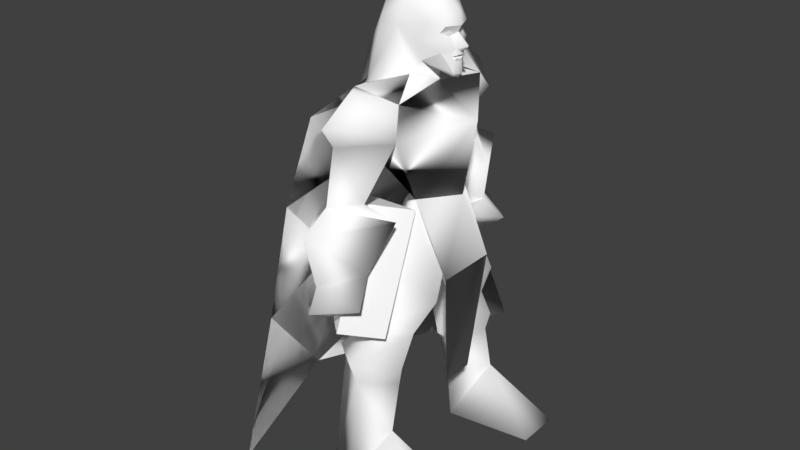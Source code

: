 # Source: mage.blend  (saved by Blender 2.78.0; exported with 4.5.12 LTS)
import bpy
from mathutils import Matrix  # noqa: F401  (used for matrix-valued properties, if any)

bpy.ops.wm.read_factory_settings(use_empty=True)
scene = bpy.context.scene
scene.name = 'Scene'

# ---- collections
col_collection_1 = bpy.data.collections.new('Collection 1'); scene.collection.children.link(col_collection_1)

# ---- materials (node trees are filled in below, after node groups)
mat_humanmage = bpy.data.materials.new('HumanMage')
mat_humanmage.alpha_threshold = 0.0
mat_humanmage.use_transparent_shadow = False
mat_humanmage.diffuse_color = (0.9961, 0.9961, 0.9961, 1.0)
mat_humanmage.specular_color = (0.4688, 0.4688, 0.4688)
mat_humanmage.roughness = 0.5
mat_humanmage.specular_intensity = 0.0

# ---- material node trees

# ---- world
world_world = bpy.data.worlds.new('World'); scene.world = world_world
world_world.color = (0.05088, 0.05088, 0.05088)
world_world.use_sun_shadow = False
world_world.sun_shadow_jitter_overblur = 0.0
world_world.cycles.sampling_method = 'MANUAL'

# ---- meshes
me_humanmage_m0 = bpy.data.meshes.new('HumanMage(m0)')
me_humanmage_m0.from_pydata([(-3.941, 9.759, 75.07), (-13.79, 9.546, 75.96), (-8.645, 3.587, 77.43), (-15.11, -10.79, 75.6), (-8.644, -4.046, 77.43), (-5.271, -11.01, 74.71), (-8.644, -4.046, 77.43), (-15.38, 10.64, 68.44), (-15.38, -11.63, 68.05), (-5.201, -11.89, 68.04), (3.296, -0.6295, 70.88), (-4.559, -7.329, 56.34), (0.6093, -0.67, 56.48), (-4.535, 5.951, 56.42), (-5.368, -0.2292, 76.17), (-5.368, -0.2292, 76.17), (-5.196, 10.84, 68.43), (-8.765, -0.6935, 56.46), (-17.84, 22.18, 56.61), (-25.93, -1.098, 54.59), (-18.72, 15.63, 70.79), (-18.9, -0.6977, 70.8), (-19.66, -17.03, 70.8), (-19.14, -24.24, 56.62), (-30.3, -1.577, 35.06), (-18.85, -29.6, 37.16), (-19.14, -24.24, 56.62), (-25.93, -1.098, 54.59), (-17.84, 22.18, 56.61), (-17.33, 26.65, 37.1), (-4.535, 5.951, 56.42), (0.6093, -0.67, 56.48), (2.138, 5.294, 42.62), (2.15, -7.027, 42.47), (-4.559, -7.329, 56.34), (-19.66, -17.03, 70.8), (-18.9, -0.6977, 70.8), (-14.77, -7.93, 76.55), (-14.44, 7.032, 76.54), (-18.72, 15.63, 70.79), (-18.85, -29.6, 37.16), (-30.3, -1.577, 35.06), (-34.68, -2.338, 7.319), (-17.33, 26.65, 37.1), (2.15, -7.027, 42.47), (0.9796, -4.657, 19.3), (2.138, 5.294, 42.62), (0.8856, 2.076, 19.36), (2.15, -7.027, 42.47), (-17.58, -38.22, 12.98), (-18.85, -29.6, 37.16), (-34.68, -2.338, 7.319), (-17.33, 26.65, 37.1), (-12.39, 34.16, 10.8), (-34.68, -2.338, 7.319), (-4.559, -7.329, 56.34), (-8.765, -0.6935, 56.46), (-12.76, -0.3148, 51.41), (-4.535, 5.951, 56.42), (-8.644, -4.046, 77.43), (-8.645, 3.587, 77.43), (-13.79, 9.546, 75.96), (-8.645, 3.587, 77.43), (-5.368, -0.2292, 76.17), (-3.941, 9.759, 75.07), (-8.644, -4.046, 77.43), (-5.271, -11.01, 74.71), (-5.368, -0.2292, 76.17), (-14.01, -8.894, 75.98), (-20.93, -5.252, 69.1), (-14.01, 8.43, 75.97), (-1.154, 0.7222, 82.59), (-1.609, 1.327, 81.36), (-2.886, 2.658, 82.07), (-1.791, 2.497, 84.0), (-2.136, 1.595, 84.84), (-2.981, 2.872, 85.43), (-1.849, 0.3575, 85.02), (-6.811, 4.31, 83.71), (-6.458, 3.249, 80.15), (-8.645, 3.587, 77.43), (-5.368, -0.2292, 76.17), (-9.963, 5.758, 86.19), (-4.978, 3.784, 87.1), (-1.941, 2.744, 86.73), (-14.01, 8.43, 75.97), (-14.01, 4.593, 86.84), (-9.17, 4.436, 90.62), (-3.586, 2.715, 89.63), (-1.403, -0.2257, 89.02), (-0.8898, -0.2256, 86.53), (-1.939, -3.196, 86.73), (-4.02, -0.2266, 91.79), (-3.583, -3.168, 89.63), (-4.976, -4.241, 87.1), (-2.979, -3.325, 85.43), (-6.809, -4.768, 83.71), (-1.788, -2.949, 84.0), (-2.883, -3.111, 82.07), (-1.153, -1.174, 82.59), (-1.608, -1.779, 81.36), (-2.135, -2.047, 84.84), (-1.849, -0.8098, 85.03), (-9.959, -6.216, 86.19), (-6.455, -3.705, 80.15), (0.4855, -0.2253, 82.83), (0.6442, -0.2252, 83.38), (-1.464, -0.226, 85.37), (-0.7608, -0.2259, 82.15), (-0.6558, -0.2259, 81.6), (-0.9793, -1.175, 81.55), (-0.9803, 0.7232, 81.55), (-9.167, -4.894, 90.62), (-9.109, -0.2286, 93.54), (-15.64, -0.2314, 91.61), (-14.0, -5.055, 86.84), (-5.49, -0.2281, 78.73), (-8.644, -4.046, 77.43), (-14.01, -8.894, 75.98), (-2.676, -9.946, 30.87), (-7.596, -13.56, 31.44), (-9.825, -19.25, 25.13), (-17.85, -13.02, 24.15), (-17.25, -12.5, 20.73), (-9.198, -6.624, 19.49), (-16.37, -17.34, 0.0377), (-9.992, -8.597, -0.1846), (-9.588, -20.75, 0.3642), (-3.988, -14.49, 11.04), (-9.738, -17.83, 21.19), (-2.947, -13.22, 24.18), (-6.88, -5.698, 30.22), (-3.816, -12.66, 20.74), (-9.182, -4.188, 21.97), (-12.14, -9.835, 30.65), (-8.029, 4.149, 21.95), (-6.046, 5.409, 30.32), (-11.33, 9.654, 30.6), (-1.889, 13.14, 24.56), (-2.622, 12.64, 21.08), (-8.558, 17.77, 21.38), (-2.455, 14.72, 11.38), (-7.742, 21.1, 0.5609), (-14.35, 17.64, -0.0252), (-7.948, 6.626, 19.52), (-16.78, 12.95, 23.93), (-6.822, 13.37, 31.63), (-8.024, 8.982, -0.1452), (-16.05, 12.48, 20.53), (-8.801, 19.13, 25.34), (-1.882, 9.758, 31.19), (-6.822, 13.37, 31.63), (1.553, 7.762, 38.55), (-1.882, 9.758, 31.19), (-6.046, 5.409, 30.32), (-5.059, 1.16, 36.8), (-12.77, 7.655, 37.0), (-12.76, -0.3148, 51.41), (-7.002, 11.52, 45.8), (-4.535, 5.951, 56.42), (0.4236, 2.83, 50.2), (-11.33, 9.654, 30.6), (-4.944, -0.1636, 46.09), (0.4236, -3.407, 50.09), (-4.559, -7.329, 56.34), (-7.216, -12.0, 45.63), (-12.76, -0.3148, 51.41), (-13.33, -7.943, 37.13), (-5.627, -1.443, 36.73), (-6.88, -5.698, 30.22), (1.048, -8.07, 38.11), (-2.676, -9.946, 30.87), (-7.596, -13.56, 31.44), (-4.944, -0.1636, 46.09), (-12.14, -9.835, 30.65), (-11.58, 15.81, 41.83), (-5.605, 21.77, 41.27), (-7.865, 17.85, 46.29), (-12.3, 24.08, 45.49), (-12.47, 25.96, 40.02), (-14.53, 16.71, 45.74), (-16.02, 19.95, 40.4), (-11.26, 20.59, 36.78), (-7.673, -17.19, 58.13), (-19.94, -14.51, 53.49), (-14.65, -17.23, 57.7), (-11.02, -28.76, 55.09), (-11.24, -22.77, 58.22), (-3.016, -14.43, 55.13), (-16.33, -17.75, 43.96), (-12.44, -24.62, 43.5), (-6.737, -17.69, 44.91), (-14.01, -8.894, 75.98), (-9.959, -6.216, 86.19), (-14.0, -5.055, 86.84), (-21.05, -0.2345, 79.02), (-15.64, -0.2314, 91.61), (-14.01, 4.593, 86.84), (-9.963, 5.758, 86.19), (-14.01, 8.43, 75.97), (-5.196, 10.84, 68.43), (-8.962, 16.51, 58.38), (-11.98, 19.67, 67.7), (-12.63, 21.71, 58.68), (-15.38, 10.64, 68.44), (-14.94, 16.02, 57.74), (-14.01, 8.43, 75.97), (-21.1, 5.476, 68.15), (-21.05, -0.2345, 79.02), (-22.83, 0.2004, 65.23), (-20.93, -5.252, 69.1), (-14.01, -8.894, 75.98), (-1.609, 1.327, 81.36), (-3.184, -0.227, 81.04), (-1.057, 0.6643, 81.15), (-0.6162, -0.2259, 81.18), (-1.056, -1.116, 81.15), (-1.608, -1.779, 81.36), (0.4236, -3.407, 50.09), (-4.944, -0.1636, 46.09), (0.4236, 2.83, 50.2), (0.6093, -0.6701, 56.48), (-4.535, 5.951, 56.42), (-4.559, -7.329, 56.34), (-3.988, -14.49, 11.04), (7.918, -19.05, -0.0715), (7.858, -10.09, 0.1905), (-9.588, -20.75, 0.3642), (-9.992, -8.597, -0.1846), (-21.1, 5.476, 68.15), (-14.01, 8.43, 75.97), (-20.93, -5.252, 69.1), (-22.83, 0.2004, 65.23), (-21.1, 5.476, 68.15), (-20.93, -5.252, 69.1), (-1.849, -0.8098, 85.03), (-1.979, -1.992, 85.85), (-2.135, -2.047, 84.84), (-2.979, -3.325, 85.43), (-1.981, 1.54, 85.85), (-1.849, 0.3575, 85.02), (-2.136, 1.595, 84.84), (-2.981, 2.872, 85.43), (-6.458, 3.249, 80.15), (-2.886, 2.658, 82.07), (-1.273, 1.045, 78.48), (-1.69, 0.8509, 77.75), (-5.49, -0.2281, 78.73), (-1.317, -0.2264, 77.53), (-1.689, -1.304, 77.75), (-0.5398, -0.2261, 78.35), (-1.272, -1.498, 78.48), (-1.364, -1.286, 80.51), (-1.365, 0.8332, 80.51), (-0.8401, -0.226, 80.53), (-6.455, -3.705, 80.15), (-2.883, -3.111, 82.07), (-1.365, 0.8332, 80.51), (-1.609, 1.327, 81.36), (-1.057, 0.6643, 81.15), (-0.8401, -0.226, 80.53), (-0.6162, -0.2259, 81.18), (-1.056, -1.116, 81.15), (-1.608, -1.779, 81.36), (-1.364, -1.286, 80.51), (-0.8401, -0.226, 80.53), (-1.365, 0.8332, 80.51), (-1.057, 0.6643, 81.15), (-1.364, -1.286, 80.51), (-1.056, -1.116, 81.15), (-1.273, 1.045, 78.48), (-2.886, 2.658, 82.07), (-1.609, 1.327, 81.36), (-1.365, 0.8332, 80.51), (-2.883, -3.111, 82.07), (-1.272, -1.498, 78.48), (-1.608, -1.779, 81.36), (-1.364, -1.286, 80.51), (-8.645, 3.587, 77.43), (-14.01, -8.894, 75.98), (-14.01, 8.43, 75.97), (-8.645, 3.587, 77.43), (-8.644, -4.046, 77.43), (-14.01, -8.894, 75.98), (-1.609, 1.327, 81.36), (-1.154, 0.7222, 82.59), (-0.9803, 0.7232, 81.55), (-1.153, -1.174, 82.59), (-1.608, -1.779, 81.36), (-0.9793, -1.175, 81.55), (-16.33, -17.75, 43.96), (-13.5, -16.41, 40.41), (-17.83, -21.32, 39.43), (-12.59, -21.15, 36.01), (-12.58, -26.61, 38.87), (-5.524, -21.25, 39.53), (-12.44, -24.62, 43.5), (-6.737, -17.69, 44.91), (-11.24, -22.77, 58.22), (-3.016, -14.43, 55.13), (-7.673, -17.19, 58.13), (-5.747, -16.21, 71.21), (-5.201, -11.89, 68.04), (-5.271, -11.01, 74.71), (-11.0, -16.22, 77.38), (-15.11, -10.79, 75.6), (-16.16, -16.28, 71.03), (-15.38, -11.63, 68.05), (-11.03, -20.93, 68.87), (-11.24, -22.77, 58.22), (-7.673, -17.19, 58.13), (-10.73, -23.73, 72.84), (-14.65, -17.23, 57.7), (-25.93, -1.098, 54.59), (-19.14, -24.24, 56.62), (-18.85, -29.6, 37.16), (-30.3, -1.577, 35.06), (-12.3, 24.08, 45.49), (-14.53, 16.71, 45.74), (-17.62, 13.16, 54.4), (-4.611, 14.39, 54.89), (-8.962, 16.51, 58.38), (-12.63, 21.71, 58.68), (-7.865, 17.85, 46.29), (-12.94, 27.85, 55.39), (-14.94, 16.02, 57.74), (-3.941, 9.759, 75.07), (-5.196, 10.84, 68.43), (-6.11, 15.67, 70.37), (-11.67, 14.55, 77.29), (-13.79, 9.546, 75.96), (-16.79, 14.12, 69.78), (-15.38, 10.64, 68.44), (-11.98, 19.67, 67.7), (-13.31, 22.51, 72.87), (-8.962, 16.51, 58.38), (-8.024, 8.982, -0.1452), (9.68, 10.71, 0.5203), (-2.455, 14.72, 11.38), (9.633, 19.63, 0.4328), (-7.742, 21.1, 0.5609), (-10.45, -22.01, 33.56), (-9.795, -14.48, 56.53), (-16.35, -8.283, 54.52), (-17.01, -15.81, 31.54), (-10.45, -22.01, 33.56), (-4.258, -16.01, 32.04), (-3.6, -8.479, 55.02), (-9.795, -14.48, 56.53), (-10.45, -22.01, 33.56), (-17.01, -15.81, 31.54), (-4.258, -16.01, 32.04), (-17.01, -15.81, 31.54), (-16.35, -8.283, 54.52), (-3.6, -8.479, 55.02), (-4.258, -16.01, 32.04), (-9.795, -14.48, 56.53), (-3.6, -8.479, 55.02), (-16.35, -8.283, 54.52), (-19.14, -24.24, 56.62), (-19.66, -17.03, 70.8), (-18.9, -0.6977, 70.8), (-25.93, -1.098, 54.59), (-18.72, 15.63, 70.79), (-17.84, 22.18, 56.61), (-1.941, 2.744, 86.73), (-0.8898, -0.2256, 86.53), (-1.981, 1.54, 85.85), (-2.981, 2.872, 85.43), (-1.464, -0.226, 85.37), (-1.849, 0.3575, 85.02), (-3.184, -0.227, 81.04), (-0.6558, -0.2259, 81.6), (-0.9793, -1.175, 81.55), (-0.9803, 0.7232, 81.55), (-1.609, 1.327, 81.36), (-1.608, -1.779, 81.36), (-1.464, -0.226, 85.37), (-0.8898, -0.2256, 86.53), (-1.979, -1.992, 85.85), (-1.939, -3.196, 86.73), (-2.979, -3.325, 85.43), (-1.849, -0.8098, 85.03), (-17.84, 22.18, 56.61), (-17.33, 26.65, 37.1), (-19.66, -17.03, 70.8), (-18.9, -0.6977, 70.8), (-14.77, -7.93, 76.55), (-14.44, 7.032, 76.54), (-18.72, 15.63, 70.79), (-18.85, -29.6, 37.16), (-30.3, -1.577, 35.06), (-34.68, -2.338, 7.319), (-17.33, 26.65, 37.1), (-17.58, -38.22, 12.98), (-18.85, -29.6, 37.16), (-34.68, -2.338, 7.319), (-17.33, 26.65, 37.1), (-12.39, 34.16, 10.8), (-34.68, -2.338, 7.319)], [], [(0, 1, 2), (3, 4, 1), (5, 6, 3), (1, 7, 3), (3, 7, 8), (5, 8, 3), (5, 9, 8), (9, 10, 5), (9, 11, 10), (10, 11, 12), (13, 10, 12), (10, 14, 5), (10, 0, 15), (10, 16, 0), (13, 16, 10), (7, 16, 13), (7, 13, 17), (7, 17, 8), (8, 17, 11), (9, 8, 11), (18, 20, 19), (20, 21, 19), (19, 22, 21), (23, 22, 19), (24, 25, 26), (24, 26, 27), (24, 28, 27), (29, 24, 28), (30, 31, 32), (33, 31, 34), (32, 31, 33), (36, 35, 37), (36, 39, 38), (36, 37, 38), (42, 43, 41), (40, 42, 41), (44, 45, 46), (46, 47, 45), (45, 48, 46), (49, 50, 51), (53, 52, 54), (55, 56, 57), (57, 56, 58), (59, 60, 61), (62, 63, 64), (65, 66, 67), (68, 69, 70), (71, 72, 73), (73, 74, 71), (71, 74, 75), (75, 74, 76), (77, 71, 75), (74, 78, 76), (74, 73, 78), (79, 78, 73), (80, 79, 81), (80, 82, 79), (79, 82, 78), (78, 82, 83), (78, 83, 76), (83, 84, 76), (82, 80, 85), (82, 86, 87), (83, 82, 87), (83, 87, 88), (83, 88, 84), (89, 84, 88), (90, 84, 89), (90, 89, 91), (88, 87, 92), (92, 89, 88), (92, 93, 89), (89, 93, 91), (94, 91, 93), (94, 95, 91), (96, 95, 94), (97, 95, 96), (97, 96, 98), (98, 99, 97), (99, 98, 100), (101, 95, 97), (99, 101, 97), (102, 101, 99), (96, 94, 103), (104, 96, 103), (104, 98, 96), (99, 105, 106), (99, 106, 102), (102, 106, 107), (77, 107, 106), (71, 77, 106), (71, 106, 105), (71, 105, 108), (99, 108, 105), (109, 108, 99), (109, 99, 110), (109, 71, 108), (109, 111, 71), (94, 93, 112), (93, 92, 112), (113, 112, 92), (113, 92, 87), (113, 87, 114), (114, 87, 86), (114, 115, 112), (113, 114, 112), (94, 112, 103), (103, 112, 115), (81, 79, 116), (81, 116, 104), (117, 81, 104), (117, 104, 103), (103, 118, 117), (119, 120, 121), (121, 120, 122), (121, 122, 123), (123, 122, 124), (125, 123, 124), (125, 124, 126), (125, 126, 127), (126, 124, 128), (127, 129, 125), (129, 123, 125), (129, 121, 123), (130, 121, 129), (130, 119, 121), (131, 119, 130), (128, 129, 127), (128, 132, 129), (132, 130, 129), (133, 130, 132), (133, 131, 130), (134, 131, 133), (124, 132, 128), (124, 133, 132), (122, 133, 124), (122, 134, 133), (120, 134, 122), (135, 136, 137), (138, 136, 135), (139, 138, 135), (140, 138, 139), (140, 139, 141), (142, 140, 141), (143, 140, 142), (141, 139, 144), (139, 135, 144), (144, 135, 145), (135, 137, 145), (145, 137, 146), (141, 144, 147), (142, 147, 143), (147, 144, 143), (144, 148, 143), (144, 145, 148), (148, 145, 149), (145, 146, 149), (149, 146, 150), (143, 148, 140), (148, 149, 140), (140, 149, 138), (149, 150, 138), (138, 150, 136), (151, 152, 153), (153, 152, 154), (152, 155, 154), (154, 155, 156), (155, 157, 156), (156, 157, 158), (157, 159, 158), (158, 159, 160), (161, 158, 151), (151, 158, 152), (158, 160, 152), (152, 160, 155), (160, 162, 155), (155, 162, 157), (154, 156, 161), (161, 156, 158), (163, 164, 165), (164, 166, 165), (165, 166, 167), (167, 166, 168), (167, 168, 169), (169, 168, 170), (169, 170, 171), (171, 170, 172), (166, 173, 168), (173, 163, 168), (168, 163, 170), (170, 163, 165), (170, 165, 172), (172, 165, 174), (165, 167, 174), (174, 167, 169), (175, 176, 177), (177, 176, 178), (176, 179, 178), (178, 179, 180), (179, 181, 180), (179, 176, 182), (176, 175, 182), (175, 181, 182), (181, 175, 177), (180, 181, 177), (181, 179, 182), (183, 184, 185), (185, 184, 186), (185, 186, 187), (187, 186, 188), (183, 188, 184), (188, 189, 184), (184, 189, 190), (184, 190, 186), (186, 190, 191), (186, 191, 188), (188, 191, 189), (192, 193, 194), (195, 192, 194), (195, 194, 196), (197, 195, 196), (198, 199, 197), (199, 195, 197), (200, 201, 202), (201, 203, 202), (202, 203, 204), (203, 205, 204), (205, 201, 204), (206, 207, 208), (207, 209, 208), (209, 210, 208), (210, 211, 208), (212, 213, 214), (214, 213, 215), (213, 216, 215), (213, 217, 216), (218, 219, 220), (218, 220, 221), (221, 220, 222), (223, 218, 221), (224, 225, 226), (225, 227, 226), (226, 227, 228), (224, 227, 225), (224, 226, 228), (229, 230, 231), (232, 233, 234), (235, 236, 237), (238, 237, 236), (239, 240, 241), (241, 242, 239), (243, 244, 245), (245, 246, 243), (247, 243, 246), (247, 246, 248), (249, 247, 248), (248, 250, 249), (251, 249, 250), (251, 250, 252), (250, 248, 246), (246, 245, 250), (250, 245, 253), (250, 253, 254), (252, 250, 254), (255, 247, 249), (249, 251, 255), (256, 255, 251), (257, 258, 259), (260, 259, 261), (262, 260, 261), (263, 264, 262), (265, 266, 267), (268, 265, 269), (270, 271, 272), (270, 272, 273), (274, 275, 276), (276, 275, 277), (278, 279, 280), (281, 282, 283), (284, 285, 286), (287, 288, 289), (290, 291, 292), (293, 292, 291), (293, 294, 292), (293, 295, 294), (296, 294, 295), (296, 295, 297), (293, 291, 295), (297, 295, 291), (297, 291, 290), (290, 292, 294), (290, 294, 296), (298, 299, 300), (301, 302, 303), (304, 301, 303), (304, 303, 305), (305, 306, 304), (305, 307, 306), (306, 307, 308), (307, 309, 308), (308, 309, 310), (304, 306, 311), (311, 301, 304), (301, 311, 308), (301, 308, 302), (308, 310, 302), (310, 312, 302), (306, 308, 311), (302, 312, 307), (307, 312, 309), (386, 387, 385), (384, 383, 316), (317, 318, 319), (319, 318, 320), (319, 320, 321), (321, 320, 322), (318, 323, 320), (320, 323, 324), (320, 324, 322), (322, 324, 325), (323, 317, 324), (324, 317, 319), (324, 319, 325), (325, 319, 321), (326, 327, 328), (326, 328, 329), (330, 326, 329), (329, 331, 330), (331, 332, 330), (333, 332, 331), (334, 331, 329), (329, 328, 334), (334, 328, 333), (328, 327, 333), (334, 333, 331), (332, 335, 327), (336, 337, 338), (337, 339, 338), (339, 340, 338), (337, 340, 339), (336, 340, 337), (341, 342, 343), (343, 344, 341), (345, 346, 347), (347, 348, 345), (349, 350, 351), (352, 353, 354), (354, 355, 352), (356, 357, 358), (359, 362, 360), (316, 313, 314), (316, 313, 383), (364, 362, 363), (316, 314, 315), (363, 362, 361), (362, 361, 360), (365, 366, 367), (365, 367, 368), (367, 369, 370), (366, 369, 367), (371, 372, 373), (372, 371, 374), (374, 371, 375), (371, 373, 376), (377, 378, 379), (378, 380, 379), (379, 380, 381), (377, 379, 382), (386, 388, 389), (392, 391, 393), (390, 391, 392), (394, 396, 395), (398, 399, 397)])
me_humanmage_m0.polygons.foreach_set('use_smooth', [True] * 373)
_uv = me_humanmage_m0.uv_layers.new(name='UVMap')
_uv.uv.foreach_set('vector', [0.763, 0.8689, 0.7598, 0.878, 0.6247, 0.8401, 0.5068, 0.8784, 0.6247, 0.8401, 0.7598, 0.878, 0.504, 0.8692, 0.6247, 0.8401, 0.5068, 0.8784, 0.7598, 0.878, 0.7332, 0.7499, 0.5068, 0.8784, 0.5068, 0.8784, 0.7332, 0.7499, 0.5321, 0.7422, 0.504, 0.8692, 0.5321, 0.7422, 0.5068, 0.8784, 0.504, 0.8692, 0.5289, 0.7422, 0.5321, 0.7422, 0.5289, 0.7422, 0.6303, 0.7847, 0.504, 0.8692, 0.5289, 0.7422, 0.5516, 0.6154, 0.6303, 0.7847, 0.6303, 0.7847, 0.5516, 0.6154, 0.6315, 0.6265, 0.7232, 0.6198, 0.6303, 0.7847, 0.6315, 0.6265, 0.6303, 0.7847, 0.6247, 0.8401, 0.504, 0.8692, 0.6303, 0.7847, 0.763, 0.8689, 0.6247, 0.8401, 0.6303, 0.7847, 0.7364, 0.75, 0.763, 0.8689, 0.7232, 0.6198, 0.7364, 0.75, 0.6303, 0.7847, 0.7332, 0.7499, 0.7364, 0.75, 0.7232, 0.6198, 0.7332, 0.7499, 0.7232, 0.6198, 0.6315, 0.6265, 0.7332, 0.7499, 0.6315, 0.6265, 0.5321, 0.7422, 0.5321, 0.7422, 0.6315, 0.6265, 0.5516, 0.6154, 0.5289, 0.7422, 0.5321, 0.7422, 0.5516, 0.6154, 0.6818, 0.342, 0.6808, 0.4426, 0.8343, 0.342, 0.6808, 0.4426, 0.8343, 0.4426, 0.8343, 0.342, 0.8343, 0.342, 0.9977, 0.4426, 0.8343, 0.4426, 0.9975, 0.342, 0.9977, 0.4426, 0.8343, 0.342, 0.8408, 0.1851, 0.6845, 0.19, 0.6833, 0.3429, 0.8408, 0.1851, 0.6833, 0.3429, 0.8408, 0.3381, 0.8408, 0.1851, 0.9943, 0.3405, 0.8408, 0.3381, 0.9932, 0.1876, 0.8408, 0.1851, 0.9943, 0.3405, 0.9001, 0.45, 0.8352, 0.45, 0.898, 0.2812, 0.7708, 0.2821, 0.8352, 0.45, 0.7715, 0.4529, 0.898, 0.2812, 0.8352, 0.45, 0.7708, 0.2821, 0.8388, 0.4421, 0.9984, 0.4397, 0.9958, 0.5237, 0.8388, 0.4421, 0.6812, 0.4445, 0.6798, 0.5237, 0.8388, 0.4421, 0.9958, 0.5237, 0.6798, 0.5237, 0.8388, 0.003046, 0.9948, 0.1839, 0.8388, 0.1826, 0.686, 0.1826, 0.8388, 0.003046, 0.8388, 0.1826, 0.7705, 0.2841, 0.7906, 0.2041, 0.8999, 0.2841, 0.8999, 0.2841, 0.8815, 0.2041, 0.7906, 0.2041, 0.7906, 0.2041, 0.7686, 0.2841, 0.8999, 0.2841, 0.6797, 0.00367, 0.681, 0.1777, 0.8478, 0.005539, 0.9972, 0.004404, 0.9963, 0.2164, 0.8282, -0.00408, 0.5518, 0.6154, 0.6315, 0.6265, 0.6349, 0.554, 0.6349, 0.554, 0.6315, 0.6265, 0.7232, 0.6186, 0.6247, 0.8401, 0.6247, 0.8401, 0.7598, 0.878, 0.6247, 0.8401, 0.6247, 0.8401, 0.763, 0.8689, 0.6247, 0.8401, 0.504, 0.8692, 0.6247, 0.8401, 0.07329, 0.1514, 0.03255, 0.115, 0.07329, 0.1514, 0.3404, 0.5314, 0.3151, 0.4799, 0.2727, 0.5287, 0.2727, 0.5287, 0.2819, 0.605, 0.3404, 0.5314, 0.3404, 0.5314, 0.2819, 0.605, 0.3003, 0.6487, 0.3003, 0.6487, 0.2819, 0.605, 0.2546, 0.6815, 0.352, 0.6441, 0.3404, 0.5314, 0.3003, 0.6487, 0.2819, 0.605, 0.1427, 0.5968, 0.2546, 0.6815, 0.2819, 0.605, 0.2727, 0.5287, 0.1427, 0.5968, 0.1464, 0.3841, 0.1427, 0.5968, 0.2727, 0.5287, 0.1199, 0.2444, 0.1464, 0.3841, 0.3385, 0.2133, 0.1199, 0.2444, 0.09621, 0.6239, 0.1464, 0.3841, 0.1464, 0.3841, 0.09621, 0.6239, 0.1427, 0.5968, 0.1427, 0.5968, 0.09621, 0.6239, 0.1946, 0.7415, 0.1427, 0.5968, 0.1946, 0.7415, 0.2546, 0.6815, 0.1946, 0.7415, 0.2615, 0.7354, 0.2546, 0.6815, 0.09621, 0.6239, 0.1199, 0.2444, 0.07329, 0.1514, 0.09621, 0.6239, 0.06991, 0.7478, 0.09587, 0.8874, 0.1946, 0.7415, 0.09621, 0.6239, 0.09587, 0.8874, 0.1946, 0.7415, 0.09587, 0.8874, 0.269, 0.869, 0.1946, 0.7415, 0.269, 0.869, 0.2615, 0.7354, 0.378, 0.8536, 0.2615, 0.7354, 0.269, 0.869, 0.378, 0.7386, 0.2615, 0.7354, 0.378, 0.8536, 0.378, 0.7386, 0.378, 0.8536, 0.2615, 0.7354, 0.269, 0.869, 0.09587, 0.8874, 0.378, 0.9372, 0.378, 0.9372, 0.378, 0.8536, 0.269, 0.869, 0.378, 0.9372, 0.269, 0.869, 0.378, 0.8536, 0.378, 0.8536, 0.269, 0.869, 0.2615, 0.7354, 0.1946, 0.7415, 0.2615, 0.7354, 0.269, 0.869, 0.1946, 0.7415, 0.2546, 0.6815, 0.2615, 0.7354, 0.1427, 0.5968, 0.2546, 0.6815, 0.1946, 0.7415, 0.2819, 0.605, 0.2546, 0.6815, 0.1427, 0.5968, 0.2819, 0.605, 0.1427, 0.5968, 0.2727, 0.5287, 0.2727, 0.5287, 0.3404, 0.5314, 0.2819, 0.605, 0.3404, 0.5314, 0.2727, 0.5287, 0.3151, 0.4799, 0.3003, 0.6487, 0.2546, 0.6815, 0.2819, 0.605, 0.3404, 0.5314, 0.3003, 0.6487, 0.2819, 0.605, 0.352, 0.6441, 0.3003, 0.6487, 0.3404, 0.5314, 0.1427, 0.5968, 0.1946, 0.7415, 0.09621, 0.6239, 0.1464, 0.3841, 0.1427, 0.5968, 0.09621, 0.6239, 0.1464, 0.3841, 0.2727, 0.5287, 0.1427, 0.5968, 0.3404, 0.5314, 0.378, 0.5509, 0.3795, 0.5809, 0.3404, 0.5314, 0.3795, 0.5809, 0.352, 0.6441, 0.352, 0.6441, 0.3795, 0.5809, 0.3795, 0.6643, 0.352, 0.6441, 0.3795, 0.6643, 0.3795, 0.5809, 0.3404, 0.5314, 0.352, 0.6441, 0.3795, 0.5809, 0.3404, 0.5314, 0.3795, 0.5809, 0.378, 0.5509, 0.3404, 0.5314, 0.378, 0.5509, 0.378, 0.5211, 0.3404, 0.5314, 0.378, 0.5211, 0.378, 0.5509, 0.378, 0.4924, 0.378, 0.5211, 0.3404, 0.5314, 0.378, 0.4924, 0.3404, 0.5314, 0.356, 0.4976, 0.378, 0.4924, 0.3404, 0.5314, 0.378, 0.5211, 0.378, 0.4924, 0.356, 0.4976, 0.3404, 0.5314, 0.1946, 0.7415, 0.269, 0.869, 0.09587, 0.8874, 0.269, 0.869, 0.378, 0.9372, 0.09587, 0.8874, 0.2477, 0.987, 0.09587, 0.8874, 0.378, 0.9372, 0.2477, 0.987, 0.378, 0.9372, 0.09587, 0.8874, 0.2477, 0.987, 0.09587, 0.8874, 0.00703, 0.9868, 0.00703, 0.9868, 0.09587, 0.8874, 0.06991, 0.7478, 0.00703, 0.9868, 0.06991, 0.7478, 0.09587, 0.8874, 0.2477, 0.987, 0.00703, 0.9868, 0.09587, 0.8874, 0.1946, 0.7415, 0.09587, 0.8874, 0.09621, 0.6239, 0.09621, 0.6239, 0.09587, 0.8874, 0.06991, 0.7478, 0.3385, 0.2133, 0.1464, 0.3841, 0.378, 0.2596, 0.3385, 0.2133, 0.378, 0.2596, 0.1464, 0.3841, 0.1199, 0.2444, 0.3385, 0.2133, 0.1464, 0.3841, 0.1199, 0.2444, 0.1464, 0.3841, 0.09621, 0.6239, 0.09621, 0.6239, 0.07329, 0.1514, 0.1199, 0.2444, 0.5306, 0.3582, 0.4737, 0.3616, 0.4462, 0.3318, 0.4462, 0.3318, 0.4737, 0.3616, 0.5111, 0.2889, 0.4462, 0.3318, 0.5111, 0.2889, 0.5029, 0.2415, 0.5029, 0.2415, 0.5111, 0.2889, 0.5531, 0.2216, 0.4586, 0.004215, 0.5029, 0.2415, 0.5531, 0.2216, 0.4586, 0.004215, 0.5531, 0.2216, 0.5118, 0.005654, 0.4586, 0.004215, 0.5118, 0.005654, 0.4176, 0.007654, 0.5118, 0.005654, 0.5531, 0.2216, 0.4865, 0.1381, 0.4176, 0.007654, 0.4446, 0.2658, 0.4586, 0.004215, 0.4446, 0.2658, 0.5029, 0.2415, 0.4586, 0.004215, 0.4446, 0.2658, 0.4462, 0.3318, 0.5029, 0.2415, 0.5086, 0.2893, 0.4462, 0.3318, 0.4446, 0.2658, 0.5086, 0.2893, 0.5306, 0.3582, 0.4462, 0.3318, 0.5952, 0.3199, 0.5306, 0.3582, 0.5086, 0.2893, 0.4865, 0.1381, 0.4446, 0.2658, 0.4176, 0.007654, 0.4865, 0.1381, 0.5009, 0.2416, 0.4446, 0.2658, 0.5009, 0.2416, 0.5086, 0.2893, 0.4446, 0.2658, 0.5924, 0.2665, 0.5086, 0.2893, 0.5009, 0.2416, 0.5924, 0.2665, 0.5952, 0.3199, 0.5086, 0.2893, 0.5319, 0.356, 0.5952, 0.3199, 0.5924, 0.2665, 0.5531, 0.2216, 0.5009, 0.2416, 0.4865, 0.1381, 0.5531, 0.2216, 0.5924, 0.2665, 0.5009, 0.2416, 0.5111, 0.2889, 0.5924, 0.2665, 0.5531, 0.2216, 0.5111, 0.2889, 0.5319, 0.356, 0.5924, 0.2665, 0.4737, 0.3616, 0.5319, 0.356, 0.5111, 0.2889, 0.5915, 0.2663, 0.5931, 0.3186, 0.532, 0.3532, 0.5091, 0.2944, 0.5931, 0.3186, 0.5915, 0.2663, 0.5025, 0.2463, 0.5091, 0.2944, 0.5915, 0.2663, 0.4459, 0.2703, 0.5091, 0.2944, 0.5025, 0.2463, 0.4459, 0.2703, 0.5025, 0.2463, 0.485, 0.1368, 0.4199, 0.008053, 0.4459, 0.2703, 0.485, 0.1368, 0.4634, 0.001518, 0.4459, 0.2703, 0.4199, 0.008053, 0.485, 0.1368, 0.5025, 0.2463, 0.5535, 0.2206, 0.5025, 0.2463, 0.5915, 0.2663, 0.5535, 0.2206, 0.5535, 0.2206, 0.5915, 0.2663, 0.5116, 0.2879, 0.5915, 0.2663, 0.532, 0.3532, 0.5116, 0.2879, 0.5116, 0.2879, 0.532, 0.3532, 0.4729, 0.3626, 0.485, 0.1368, 0.5535, 0.2206, 0.51, 0.005984, 0.4199, 0.008053, 0.51, 0.005984, 0.4634, 0.001518, 0.51, 0.005984, 0.5535, 0.2206, 0.4634, 0.001518, 0.5535, 0.2206, 0.5044, 0.2407, 0.4634, 0.001518, 0.5535, 0.2206, 0.5116, 0.2879, 0.5044, 0.2407, 0.5044, 0.2407, 0.5116, 0.2879, 0.4466, 0.3304, 0.5116, 0.2879, 0.4729, 0.3626, 0.4466, 0.3304, 0.4466, 0.3304, 0.4729, 0.3626, 0.5307, 0.3593, 0.4634, 0.001518, 0.5044, 0.2407, 0.4459, 0.2703, 0.5044, 0.2407, 0.4466, 0.3304, 0.4459, 0.2703, 0.4459, 0.2703, 0.4466, 0.3304, 0.5091, 0.2944, 0.4466, 0.3304, 0.5307, 0.3593, 0.5091, 0.2944, 0.5091, 0.2944, 0.5307, 0.3593, 0.5931, 0.3186, 0.4729, 0.3626, 0.5498, 0.4447, 0.5307, 0.3593, 0.5307, 0.3593, 0.5498, 0.4447, 0.5931, 0.3186, 0.5498, 0.4447, 0.62, 0.4179, 0.5931, 0.3186, 0.5931, 0.3186, 0.62, 0.4179, 0.5512, 0.4288, 0.62, 0.4179, 0.5927, 0.5322, 0.5512, 0.4288, 0.5512, 0.4288, 0.5927, 0.5322, 0.5134, 0.4721, 0.5927, 0.5322, 0.5537, 0.6126, 0.5134, 0.4721, 0.5134, 0.4721, 0.5537, 0.6126, 0.5925, 0.5331, 0.532, 0.3532, 0.5134, 0.4721, 0.4729, 0.3626, 0.4729, 0.3626, 0.5134, 0.4721, 0.5498, 0.4447, 0.5134, 0.4721, 0.5925, 0.5331, 0.5498, 0.4447, 0.5498, 0.4447, 0.5925, 0.5331, 0.62, 0.4179, 0.5925, 0.5331, 0.6299, 0.5016, 0.62, 0.4179, 0.62, 0.4179, 0.6299, 0.5016, 0.5927, 0.5322, 0.5931, 0.3186, 0.5512, 0.4288, 0.532, 0.3532, 0.532, 0.3532, 0.5512, 0.4288, 0.5134, 0.4721, 0.5934, 0.5392, 0.5518, 0.6154, 0.5109, 0.4725, 0.5518, 0.6154, 0.634, 0.554, 0.5109, 0.4725, 0.5109, 0.4725, 0.634, 0.554, 0.5531, 0.436, 0.5531, 0.436, 0.634, 0.554, 0.6216, 0.4185, 0.5531, 0.436, 0.6216, 0.4185, 0.5952, 0.3199, 0.5952, 0.3199, 0.6216, 0.4185, 0.5515, 0.4461, 0.5952, 0.3199, 0.5515, 0.4461, 0.5306, 0.3582, 0.5306, 0.3582, 0.5515, 0.4461, 0.4737, 0.3616, 0.634, 0.554, 0.6315, 0.4992, 0.6216, 0.4185, 0.6315, 0.4992, 0.5934, 0.5392, 0.6216, 0.4185, 0.6216, 0.4185, 0.5934, 0.5392, 0.5515, 0.4461, 0.5515, 0.4461, 0.5934, 0.5392, 0.5109, 0.4725, 0.5515, 0.4461, 0.5109, 0.4725, 0.4737, 0.3616, 0.4737, 0.3616, 0.5109, 0.4725, 0.5319, 0.356, 0.5109, 0.4725, 0.5531, 0.436, 0.5319, 0.356, 0.5319, 0.356, 0.5531, 0.436, 0.5952, 0.3199, 0.5119, 0.5279, 0.4474, 0.5026, 0.4897, 0.5689, 0.4897, 0.5689, 0.4474, 0.5026, 0.4095, 0.5499, 0.4474, 0.5026, 0.4096, 0.4947, 0.4095, 0.5499, 0.4095, 0.5499, 0.4096, 0.4947, 0.504, 0.5633, 0.4096, 0.4947, 0.4703, 0.4937, 0.504, 0.5633, 0.4096, 0.4947, 0.4474, 0.5026, 0.4623, 0.4565, 0.4474, 0.5026, 0.5119, 0.5279, 0.4623, 0.4565, 0.5119, 0.5279, 0.4703, 0.4937, 0.4623, 0.4565, 0.4703, 0.4937, 0.5119, 0.5279, 0.4897, 0.5689, 0.504, 0.5633, 0.4703, 0.4937, 0.4897, 0.5689, 0.4703, 0.4937, 0.4096, 0.4947, 0.4623, 0.4565, 0.4954, 0.6827, 0.5185, 0.6325, 0.4949, 0.6782, 0.4949, 0.6782, 0.5185, 0.6325, 0.3972, 0.6392, 0.4949, 0.6782, 0.3972, 0.6392, 0.4097, 0.6811, 0.4097, 0.6811, 0.3972, 0.6392, 0.5195, 0.6493, 0.4954, 0.6827, 0.5195, 0.6493, 0.5185, 0.6325, 0.5195, 0.6493, 0.5057, 0.5561, 0.5185, 0.6325, 0.5185, 0.6325, 0.5057, 0.5561, 0.4091, 0.5538, 0.5185, 0.6325, 0.4091, 0.5538, 0.3972, 0.6392, 0.3972, 0.6392, 0.4091, 0.5538, 0.5065, 0.5659, 0.3972, 0.6392, 0.5065, 0.5659, 0.5195, 0.6493, 0.5195, 0.6493, 0.5065, 0.5659, 0.5057, 0.5561, 0.07329, 0.1514, 0.09621, 0.6239, 0.06991, 0.7478, 0.02467, 0.3811, 0.07329, 0.1514, 0.06991, 0.7478, 0.02467, 0.3811, 0.06991, 0.7478, 0.00703, 0.9868, 0.06991, 0.7478, 0.02467, 0.3811, 0.00703, 0.9868, 0.09621, 0.6239, 0.07329, 0.1514, 0.06991, 0.7478, 0.07329, 0.1514, 0.02467, 0.3811, 0.06991, 0.7478, 0.5153, 0.7362, 0.5049, 0.68, 0.4477, 0.77, 0.5049, 0.68, 0.4073, 0.6843, 0.4477, 0.77, 0.4477, 0.77, 0.4073, 0.6843, 0.5175, 0.7363, 0.4073, 0.6843, 0.5106, 0.6738, 0.5175, 0.7363, 0.5106, 0.6738, 0.5049, 0.68, 0.5175, 0.7363, 0.07329, 0.1514, 0.03255, 0.115, 0.02467, 0.3811, 0.03255, 0.115, 0.004366, 0.1068, 0.02467, 0.3811, 0.004366, 0.1068, 0.03255, 0.115, 0.02467, 0.3811, 0.03255, 0.115, 0.07329, 0.1514, 0.02467, 0.3811, 0.8867, 0.881, 0.8987, 0.8672, 0.8918, 0.8737, 0.8918, 0.8737, 0.8987, 0.8672, 0.8987, 0.8733, 0.8987, 0.8672, 0.9055, 0.8737, 0.8987, 0.8733, 0.8987, 0.8672, 0.9106, 0.881, 0.9055, 0.8737, 0.5935, 0.5391, 0.6316, 0.4991, 0.6683, 0.5487, 0.5935, 0.5391, 0.6683, 0.5487, 0.6319, 0.6267, 0.6319, 0.6267, 0.6683, 0.5487, 0.7232, 0.6186, 0.5518, 0.6154, 0.5935, 0.5391, 0.6319, 0.6267, 0.4866, 0.1383, 0.439, 0.003088, 0.4965, 0.007001, 0.439, 0.003088, 0.4176, 0.007498, 0.4965, 0.007001, 0.4965, 0.007001, 0.4176, 0.007498, 0.497, 0.006694, 0.4866, 0.1383, 0.4176, 0.007498, 0.439, 0.003088, 0.4866, 0.1383, 0.4965, 0.007001, 0.497, 0.006694, 0.03255, 0.115, 0.07329, 0.1514, 0.03255, 0.115, 0.004366, 0.1068, 0.03255, 0.115, 0.03255, 0.115, 0.352, 0.6441, 0.3032, 0.7021, 0.3003, 0.6487, 0.2546, 0.679, 0.3003, 0.6487, 0.3032, 0.7021, 0.3032, 0.7021, 0.352, 0.6441, 0.3003, 0.6487, 0.3003, 0.6487, 0.2546, 0.679, 0.3032, 0.7021, 0.1464, 0.3841, 0.2727, 0.5287, 0.2787, 0.3688, 0.2787, 0.3688, 0.3191, 0.2889, 0.1464, 0.3841, 0.378, 0.2596, 0.1464, 0.3841, 0.3191, 0.2889, 0.378, 0.2596, 0.3191, 0.2889, 0.378, 0.2921, 0.3191, 0.2889, 0.378, 0.2596, 0.378, 0.2921, 0.378, 0.2921, 0.378, 0.3294, 0.3191, 0.2889, 0.2787, 0.3688, 0.3191, 0.2889, 0.378, 0.3294, 0.2787, 0.3688, 0.378, 0.3294, 0.3293, 0.427, 0.378, 0.3294, 0.378, 0.2921, 0.3191, 0.2889, 0.3191, 0.2889, 0.2787, 0.3688, 0.378, 0.3294, 0.378, 0.3294, 0.2787, 0.3688, 0.3293, 0.427, 0.378, 0.3294, 0.3293, 0.427, 0.378, 0.4152, 0.3293, 0.427, 0.378, 0.3294, 0.378, 0.4152, 0.1464, 0.3841, 0.378, 0.2596, 0.3191, 0.2889, 0.3191, 0.2889, 0.2787, 0.3688, 0.1464, 0.3841, 0.2727, 0.5287, 0.1464, 0.3841, 0.2787, 0.3688, 0.3293, 0.427, 0.3151, 0.4799, 0.3336, 0.4691, 0.378, 0.4152, 0.3336, 0.4691, 0.377, 0.4563, 0.3336, 0.4691, 0.378, 0.4152, 0.377, 0.4563, 0.3151, 0.4799, 0.3293, 0.427, 0.3336, 0.4691, 0.378, 0.4152, 0.3293, 0.427, 0.3336, 0.4691, 0.3293, 0.427, 0.378, 0.4152, 0.3336, 0.4691, 0.2787, 0.3688, 0.2727, 0.5287, 0.3151, 0.4799, 0.2787, 0.3688, 0.3151, 0.4799, 0.3293, 0.427, 0.2727, 0.5287, 0.2787, 0.3688, 0.3151, 0.4799, 0.3151, 0.4799, 0.2787, 0.3688, 0.3293, 0.427, 0.1199, 0.2444, 0.07329, 0.1514, 0.07329, 0.1514, 0.1199, 0.2444, 0.1199, 0.2444, 0.07329, 0.1514, 0.3151, 0.4799, 0.3404, 0.5314, 0.356, 0.4976, 0.3404, 0.5314, 0.3151, 0.4799, 0.356, 0.4976, 0.5057, 0.5561, 0.5112, 0.5183, 0.4584, 0.5059, 0.4648, 0.4536, 0.4584, 0.5059, 0.5112, 0.5183, 0.4648, 0.4536, 0.4067, 0.4964, 0.4584, 0.5059, 0.4648, 0.4536, 0.4592, 0.5069, 0.4067, 0.4964, 0.4091, 0.5538, 0.4067, 0.4964, 0.4592, 0.5069, 0.4091, 0.5538, 0.4592, 0.5069, 0.5065, 0.5659, 0.4648, 0.4536, 0.5112, 0.5183, 0.4592, 0.5069, 0.5065, 0.5659, 0.4592, 0.5069, 0.5112, 0.5183, 0.5065, 0.5659, 0.5112, 0.5183, 0.5057, 0.5561, 0.5057, 0.5561, 0.4584, 0.5059, 0.4067, 0.4964, 0.5057, 0.5561, 0.4067, 0.4964, 0.4091, 0.5538, 0.4097, 0.6811, 0.5195, 0.6493, 0.4954, 0.6827, 0.4634, 0.7893, 0.5289, 0.7422, 0.504, 0.8692, 0.4679, 0.859, 0.4634, 0.7893, 0.504, 0.8692, 0.4679, 0.859, 0.504, 0.8692, 0.5068, 0.8784, 0.5068, 0.8784, 0.4625, 0.7874, 0.4679, 0.859, 0.5068, 0.8784, 0.5321, 0.7422, 0.4625, 0.7874, 0.4625, 0.7874, 0.5321, 0.7422, 0.4173, 0.8065, 0.5321, 0.7422, 0.4097, 0.6811, 0.4173, 0.8065, 0.4173, 0.8065, 0.4097, 0.6811, 0.4954, 0.6827, 0.4679, 0.859, 0.4625, 0.7874, 0.4182, 0.8437, 0.4182, 0.8437, 0.4634, 0.7893, 0.4679, 0.859, 0.4634, 0.7893, 0.4182, 0.8437, 0.4173, 0.8065, 0.4634, 0.7893, 0.4173, 0.8065, 0.5289, 0.7422, 0.4173, 0.8065, 0.4954, 0.6827, 0.5289, 0.7422, 0.4954, 0.6827, 0.4949, 0.6782, 0.5289, 0.7422, 0.4625, 0.7874, 0.4173, 0.8065, 0.4182, 0.8437, 0.5289, 0.7422, 0.4949, 0.6782, 0.5321, 0.7422, 0.5321, 0.7422, 0.4949, 0.6782, 0.4097, 0.6811, 0.8388, 0.4421, 0.9958, 0.5237, 0.9984, 0.4397, 0.9932, 0.1876, 0.9943, 0.3405, 0.8408, 0.1851, 0.4084, 0.5521, 0.504, 0.5633, 0.5138, 0.6318, 0.5138, 0.6318, 0.504, 0.5633, 0.4983, 0.6369, 0.5138, 0.6318, 0.4983, 0.6369, 0.5044, 0.6801, 0.5044, 0.6801, 0.4983, 0.6369, 0.4074, 0.6844, 0.504, 0.5633, 0.4897, 0.5689, 0.4983, 0.6369, 0.4983, 0.6369, 0.4897, 0.5689, 0.3965, 0.6323, 0.4983, 0.6369, 0.3965, 0.6323, 0.4074, 0.6844, 0.4074, 0.6844, 0.3965, 0.6323, 0.5112, 0.6734, 0.4897, 0.5689, 0.4084, 0.5521, 0.3965, 0.6323, 0.3965, 0.6323, 0.4084, 0.5521, 0.5138, 0.6318, 0.3965, 0.6323, 0.5138, 0.6318, 0.5112, 0.6734, 0.5112, 0.6734, 0.5138, 0.6318, 0.5044, 0.6801, 0.5208, 0.8663, 0.5183, 0.7546, 0.4672, 0.7929, 0.5208, 0.8663, 0.4672, 0.7929, 0.4639, 0.8652, 0.5225, 0.866, 0.5208, 0.8663, 0.4639, 0.8652, 0.4639, 0.8652, 0.4658, 0.793, 0.5225, 0.866, 0.4658, 0.793, 0.5206, 0.7547, 0.5225, 0.866, 0.4377, 0.7824, 0.5206, 0.7547, 0.4658, 0.793, 0.4199, 0.8403, 0.4658, 0.793, 0.4639, 0.8652, 0.4639, 0.8652, 0.4672, 0.7929, 0.4199, 0.8403, 0.4199, 0.8403, 0.4672, 0.7929, 0.4377, 0.7824, 0.4672, 0.7929, 0.5183, 0.7546, 0.4377, 0.7824, 0.4199, 0.8403, 0.4377, 0.7824, 0.4658, 0.793, 0.5206, 0.7547, 0.4877, 0.7283, 0.5183, 0.7546, 0.51, 0.005959, 0.4988, 0.00554, 0.485, 0.1368, 0.4988, 0.00554, 0.4383, 0.006237, 0.485, 0.1368, 0.4383, 0.006237, 0.42, 0.007059, 0.485, 0.1368, 0.4988, 0.00554, 0.42, 0.007059, 0.4383, 0.006237, 0.51, 0.005959, 0.42, 0.007059, 0.4988, 0.00554, 0.9359, 0.8198, 0.9359, 0.9982, 0.8816, 0.9982, 0.8816, 0.9982, 0.8816, 0.8198, 0.9359, 0.8198, 0.9359, 0.8198, 0.9901, 0.8198, 0.9901, 0.9982, 0.9901, 0.9982, 0.9359, 0.9982, 0.9359, 0.8198, 0.9359, 0.8198, 0.8816, 0.8198, 0.9901, 0.8198, 0.8816, 0.8198, 0.8816, 0.9982, 0.9901, 0.9982, 0.9901, 0.9982, 0.9901, 0.8198, 0.8816, 0.8198, 0.9359, 0.9982, 0.9901, 0.9982, 0.8816, 0.9982, 0.9975, 0.342, 0.8343, 0.342, 0.9977, 0.4426, 0.8408, 0.1851, 0.8408, 0.3381, 0.6833, 0.3429, 0.8408, 0.1851, 0.8408, 0.3381, 0.9943, 0.3405, 0.6818, 0.342, 0.8343, 0.342, 0.6808, 0.4426, 0.8408, 0.1851, 0.6833, 0.3429, 0.6845, 0.19, 0.6808, 0.4426, 0.8343, 0.342, 0.8343, 0.4426, 0.8343, 0.342, 0.8343, 0.4426, 0.9977, 0.4426, 0.2615, 0.7354, 0.378, 0.7386, 0.3032, 0.7021, 0.2615, 0.7354, 0.3032, 0.7021, 0.2546, 0.679, 0.3032, 0.7021, 0.3795, 0.6643, 0.352, 0.6441, 0.378, 0.7386, 0.3795, 0.6643, 0.3032, 0.7021, 0.8987, 0.8672, 0.8987, 0.8912, 0.906, 0.8883, 0.8987, 0.8912, 0.8987, 0.8672, 0.8913, 0.8883, 0.8913, 0.8883, 0.8987, 0.8672, 0.8867, 0.881, 0.8987, 0.8672, 0.906, 0.8883, 0.9106, 0.881, 0.3795, 0.6643, 0.378, 0.7386, 0.3032, 0.7021, 0.378, 0.7386, 0.2615, 0.7354, 0.3032, 0.7021, 0.3032, 0.7021, 0.2615, 0.7354, 0.2546, 0.679, 0.3795, 0.6643, 0.3032, 0.7021, 0.352, 0.6441, 0.8388, 0.4421, 0.6798, 0.5237, 0.6812, 0.4445, 0.8388, 0.003046, 0.8388, 0.1826, 0.9948, 0.1839, 0.686, 0.1826, 0.8388, 0.1826, 0.8388, 0.003046, 0.6797, 0.00367, 0.8478, 0.005539, 0.681, 0.1777, 0.9972, 0.004404, 0.8282, -0.00408, 0.9963, 0.2164])
me_humanmage_m0.materials.append(mat_humanmage)
me_humanmage_m0.use_remesh_preserve_volume = False
me_humanmage_m0.use_remesh_preserve_attributes = False
me_humanmage_m0.use_mirror_vertex_groups = False
me_humanmage_m0.update()
me_humanmage_m0.normals_split_custom_set([tuple(v) for v in zip(*[iter([0.2444, -0.6918, -0.6795, 0.7213, 0.08034, -0.6879, 0.3885, 0.7278, -0.5652, 0.9677, 0.1559, 0.1984, 0.7366, 0.6736, 0.06041, 0.8491, 0.508, 0.1446, 0.5542, 0.8131, -0.1783, 0.7508, 0.6486, 0.125, 0.8261, 0.5635, 0.006859, 0.8491, 0.508, 0.1446, -0.578, -0.6517, -0.4912, 0.9677, 0.1559, 0.1984, 0.9677, 0.1559, 0.1984, -0.578, -0.6517, -0.4912, 0.6112, 0.2204, 0.7602, 0.6771, 0.6592, 0.3272, -0.6788, 0.7329, -0.04563, 0.885, 0.1756, 0.4311, 0.6771, 0.6592, 0.3272, 0.3268, 0.9376, -0.1186, -0.6788, 0.7329, -0.04563, -0.1091, -0.9783, -0.1759, 0.6388, 0.005439, 0.7694, -0.6345, -0.5745, -0.5171, -0.1091, -0.9783, -0.1759, 0.002123, 0.9897, 0.1433, 0.6388, 0.005439, 0.7694, 0.6388, 0.005439, 0.7694, 0.002123, 0.9897, 0.1433, 0.5448, 0.754, -0.3669, 0.1982, -0.04188, -0.9793, 0.6388, 0.005439, 0.7694, 0.5448, 0.754, -0.3669, 0.6388, 0.005439, 0.7694, 0.05181, 0.9845, 0.1675, -0.6345, -0.5745, -0.5171, 0.6388, 0.005439, 0.7694, -0.1083, 0.8859, 0.451, 0.3443, 0.9369, 0.061, 0.6388, 0.005439, 0.7694, 0.1193, 0.8712, 0.4761, -0.1083, 0.8859, 0.451, 0.1982, -0.04188, -0.9793, 0.1193, 0.8712, 0.4761, 0.6388, 0.005439, 0.7694, -0.578, -0.6517, -0.4912, 0.1193, 0.8712, 0.4761, 0.1982, -0.04188, -0.9793, -0.578, -0.6517, -0.4912, 0.1982, -0.04188, -0.9793, 0.9554, -0.2284, -0.1869, -0.578, -0.6517, -0.4912, 0.9554, -0.2284, -0.1869, 0.6112, 0.2204, 0.7602, 0.6112, 0.2204, 0.7602, 0.9554, -0.2284, -0.1869, 0.002123, 0.9897, 0.1433, -0.1091, -0.9783, -0.1759, 0.6112, 0.2204, 0.7602, 0.002123, 0.9897, 0.1433, 0.9795, 0.0004025, 0.2013, 0.8185, 0.2574, 0.5137, 0.5999, -0.6741, 0.4308, 0.8185, 0.2574, 0.5137, 0.05578, 0.8016, 0.5953, 0.5999, -0.6741, 0.4308, 0.4657, -0.6774, -0.5694, 0.6708, -0.6044, 0.4299, 0.6498, -0.7363, 0.1888, 0.3452, -0.9366, 0.06098, 0.6708, -0.6044, 0.4299, 0.4657, -0.6774, -0.5694, -0.9385, -0.3049, 0.1618, 0.5036, -0.8563, 0.1142, 0.6267, -0.7063, 0.3292, -0.9385, -0.3049, 0.1618, 0.6267, -0.7063, 0.3292, 0.3453, -0.9365, 0.06103, 0.7513, -0.648, 0.1251, 0.3274, -0.9374, -0.1186, 0.5549, -0.8126, -0.1783, 0.8266, -0.5628, 0.006919, 0.8852, -0.1748, 0.4312, 0.7512, -0.6481, 0.1252, 0.6491, -0.653, 0.3901, 0.9256, -0.09433, 0.3665, 0.9601, 0.2098, 0.1852, 0.6629, 0.6967, 0.2744, 0.9256, -0.09433, 0.3665, 0.3274, -0.9374, -0.1186, 0.9601, 0.2098, 0.1852, 0.9256, -0.09433, 0.3665, 0.6629, 0.6967, 0.2744, 0.4808, 0.8636, -0.1518, 0.6865, 0.0004127, 0.7271, 0.7981, -0.5372, -0.2727, 0.8261, 0.5634, 0.006813, 0.9097, 0.0003911, 0.4153, 0.7153, 0.0002477, -0.6988, 0.4808, 0.8636, -0.1518, 0.7981, -0.5372, -0.2727, 0.9197, 0.0003569, -0.3925, 0.9687, 0.2087, 0.1348, 0.8261, 0.5635, 0.006819, 0.9305, -0.3401, -0.1361, 0.9844, 0.0004881, 0.1761, 0.9687, 0.2087, 0.1348, 0.9305, -0.3401, -0.1361, 0.3452, -0.9365, 0.06101, 0.5208, -0.6965, 0.4936, 0.05634, -0.8014, 0.5955, 0.02217, -2.798e-05, 0.9998, 0.0563, -0.8014, 0.5955, 0.4898, 0.0003151, 0.8718, 0.02218, 7.197e-05, 0.9998, 0.4899, 0.0002669, 0.8718, 0.0558, 0.8016, 0.5953, 0.02214, 5.239e-05, 0.9998, 0.05575, 0.8015, 0.5954, -0.7208, -0.0002666, 0.6931, 0.02219, 0.0001412, 0.9998, -0.7208, -0.0002637, 0.6931, 0.05635, -0.8014, 0.5955, 0.3451, -0.9366, 0.06101, 0.05641, -0.8014, 0.5955, 0.05259, -0.9845, 0.1675, 0.05259, -0.9845, 0.1675, 0.05641, -0.8014, 0.5955, -0.4595, -0.801, 0.3837, 0.661, -0.03732, 0.7494, 0.5383, 0.8108, -0.2297, 0.9989, 0.0003761, 0.04737, 0.661, -0.03723, 0.7495, 0.9989, 0.0004868, 0.04744, 0.539, -0.8105, -0.2295, 0.2806, -0.4187, 0.8637, 0.661, -0.03725, 0.7495, 0.5389, -0.8105, -0.2296, 0.2444, -0.6918, -0.6795, 0.7213, 0.08033, -0.688, 0.3885, 0.7278, -0.5652, 0.8261, 0.5635, 0.006812, 0.7367, 0.6736, 0.06042, 0.5542, 0.813, -0.1783, 0.5542, 0.813, -0.1783, 0.7507, 0.6487, 0.125, 0.8261, 0.5635, 0.006812, 0.8261, 0.5635, 0.006812, 0.7507, 0.6487, 0.125, 0.885, 0.1756, 0.4312, 0.885, 0.1756, 0.4312, 0.7507, 0.6487, 0.125, 0.5027, 0.8569, 0.1143, 0.6485, 0.6536, 0.3901, 0.8261, 0.5635, 0.006812, 0.885, 0.1756, 0.4312, 0.7507, 0.6487, 0.125, 0.3268, 0.9376, -0.1186, 0.5027, 0.8569, 0.1143, 0.7507, 0.6487, 0.125, 0.5542, 0.813, -0.1783, 0.3268, 0.9376, -0.1186, 0.5384, 0.8108, -0.2296, 0.3268, 0.9376, -0.1186, 0.5542, 0.813, -0.1783, 0.7004, 0.6156, 0.3614, 0.5384, 0.8108, -0.2296, 0.661, -0.0373, 0.7495, 0.7004, 0.6156, 0.3614, 0.0519, 0.9845, 0.1674, 0.5384, 0.8108, -0.2296, 0.5384, 0.8108, -0.2296, 0.0519, 0.9845, 0.1674, 0.3268, 0.9376, -0.1186, 0.3268, 0.9376, -0.1186, 0.0519, 0.9845, 0.1674, 0.3444, 0.9369, 0.06098, 0.3268, 0.9376, -0.1186, 0.3444, 0.9369, 0.06098, 0.5027, 0.8569, 0.1143, 0.3444, 0.9369, 0.06098, 0.649, 0.737, 0.1888, 0.5027, 0.8569, 0.1143, 0.0519, 0.9845, 0.1674, 0.7004, 0.6156, 0.3614, 0.3885, 0.7278, -0.5652, 0.0519, 0.9845, 0.1674, -0.4601, 0.8007, 0.3836, 0.05573, 0.8015, 0.5953, 0.3444, 0.9369, 0.06098, 0.0519, 0.9845, 0.1674, 0.05573, 0.8015, 0.5953, 0.3444, 0.9369, 0.06098, 0.05573, 0.8015, 0.5953, 0.5202, 0.6972, 0.4934, 0.3444, 0.9369, 0.06098, 0.5202, 0.6972, 0.4934, 0.649, 0.737, 0.1888, 0.8816, 0.0003981, 0.4719, 0.649, 0.737, 0.1888, 0.5202, 0.6972, 0.4934, 0.9795, 0.0004289, 0.2012, 0.649, 0.737, 0.1888, 0.8816, 0.0003981, 0.4719, 0.9795, 0.0004289, 0.2012, 0.8816, 0.0003981, 0.4719, 0.6498, -0.7363, 0.1888, 0.5202, 0.6972, 0.4934, 0.05573, 0.8015, 0.5953, 0.4899, 0.0002625, 0.8718, 0.4899, 0.0002625, 0.8718, 0.8816, 0.0003981, 0.4719, 0.5202, 0.6972, 0.4934, 0.4899, 0.0002625, 0.8718, 0.5208, -0.6965, 0.4936, 0.8816, 0.0003981, 0.4719, 0.8816, 0.0003981, 0.4719, 0.5208, -0.6965, 0.4936, 0.6498, -0.7363, 0.1888, 0.3452, -0.9365, 0.06105, 0.6498, -0.7363, 0.1888, 0.5208, -0.6965, 0.4936, 0.3452, -0.9365, 0.06105, 0.5036, -0.8563, 0.1142, 0.6498, -0.7363, 0.1888, 0.3274, -0.9374, -0.1186, 0.5036, -0.8563, 0.1142, 0.3452, -0.9365, 0.06105, 0.7513, -0.648, 0.1251, 0.5036, -0.8563, 0.1142, 0.3274, -0.9374, -0.1186, 0.7513, -0.648, 0.1251, 0.3274, -0.9374, -0.1186, 0.5549, -0.8126, -0.1782, 0.5549, -0.8126, -0.1782, 0.8266, -0.5628, 0.006906, 0.7513, -0.648, 0.1251, 0.8266, -0.5628, 0.006906, 0.5549, -0.8126, -0.1782, 0.7372, -0.673, 0.06049, 0.8852, -0.1749, 0.4312, 0.5036, -0.8563, 0.1142, 0.7513, -0.648, 0.1251, 0.8266, -0.5628, 0.006906, 0.8852, -0.1749, 0.4312, 0.7513, -0.648, 0.1251, 0.6491, -0.653, 0.3902, 0.8852, -0.1749, 0.4312, 0.8266, -0.5628, 0.006906, 0.3274, -0.9374, -0.1186, 0.3452, -0.9365, 0.06105, 0.0526, -0.9845, 0.1675, 0.5389, -0.8104, -0.2296, 0.3274, -0.9374, -0.1186, 0.0526, -0.9845, 0.1675, 0.5389, -0.8104, -0.2296, 0.5549, -0.8126, -0.1782, 0.3274, -0.9374, -0.1186, 0.8266, -0.5628, 0.006906, 0.7153, 0.0002894, -0.6988, 0.9097, 0.0004132, 0.4153, 0.8266, -0.5628, 0.006906, 0.9097, 0.0004132, 0.4153, 0.6491, -0.653, 0.3902, 0.6491, -0.653, 0.3902, 0.9097, 0.0004132, 0.4153, 0.6865, 0.0003352, 0.7271, 0.6485, 0.6536, 0.3901, 0.6865, 0.0003352, 0.7271, 0.9097, 0.0004132, 0.4153, 0.8261, 0.5635, 0.006812, 0.6485, 0.6536, 0.3901, 0.9097, 0.0004132, 0.4153, 0.8261, 0.5635, 0.006812, 0.9097, 0.0004132, 0.4153, 0.7153, 0.0002894, -0.6988, 0.8261, 0.5635, 0.006812, 0.7153, 0.0002894, -0.6988, 0.9197, 0.0003522, -0.3926, 0.8266, -0.5628, 0.006906, 0.9197, 0.0003522, -0.3926, 0.7153, 0.0002894, -0.6988, 0.9844, 0.0004559, 0.1761, 0.9197, 0.0003522, -0.3926, 0.8266, -0.5628, 0.006906, 0.9844, 0.0004559, 0.1761, 0.8266, -0.5628, 0.006906, 0.9313, -0.3285, 0.1573, 0.9844, 0.0004559, 0.1761, 0.8261, 0.5635, 0.006812, 0.9197, 0.0003522, -0.3926, 0.9844, 0.0004559, 0.1761, 0.931, 0.3294, 0.1571, 0.8261, 0.5635, 0.006812, 0.3452, -0.9365, 0.06105, 0.5208, -0.6965, 0.4936, 0.05635, -0.8014, 0.5955, 0.5208, -0.6965, 0.4936, 0.4899, 0.0002625, 0.8718, 0.05635, -0.8014, 0.5955, 0.02196, 7.572e-05, 0.9998, 0.05635, -0.8014, 0.5955, 0.4899, 0.0002625, 0.8718, 0.02196, 7.572e-05, 0.9998, 0.4899, 0.0002625, 0.8718, 0.05573, 0.8015, 0.5953, 0.02196, 7.572e-05, 0.9998, 0.05573, 0.8015, 0.5953, -0.7208, -0.0002325, 0.6931, -0.7208, -0.0002325, 0.6931, 0.05573, 0.8015, 0.5953, -0.4601, 0.8007, 0.3836, -0.7208, -0.0002325, 0.6931, -0.4594, -0.801, 0.3837, 0.05635, -0.8014, 0.5955, 0.02196, 7.572e-05, 0.9998, -0.7208, -0.0002325, 0.6931, 0.05635, -0.8014, 0.5955, 0.3452, -0.9365, 0.06105, 0.05635, -0.8014, 0.5955, 0.0526, -0.9845, 0.1675, 0.0526, -0.9845, 0.1675, 0.05635, -0.8014, 0.5955, -0.4594, -0.801, 0.3837, 0.661, -0.0373, 0.7495, 0.5384, 0.8108, -0.2296, 0.9989, 0.0005069, 0.04778, 0.661, -0.0373, 0.7495, 0.9989, 0.0005069, 0.04778, 0.5389, -0.8104, -0.2296, 0.2806, -0.4186, 0.8637, 0.661, -0.0373, 0.7495, 0.5389, -0.8104, -0.2296, 0.2806, -0.4186, 0.8637, 0.5389, -0.8104, -0.2296, 0.0526, -0.9845, 0.1675, 0.0526, -0.9845, 0.1675, 0.2443, -0.6918, -0.6795, 0.2806, -0.4186, 0.8637, 0.953, -0.2792, -0.1173, -0.004456, -0.9126, 0.4087, 0.04828, -0.9876, 0.1495, 0.04828, -0.9876, 0.1495, -0.004456, -0.9126, 0.4087, -0.968, 0.064, 0.2427, 0.04828, -0.9876, 0.1495, -0.968, 0.064, 0.2427, -0.9493, -0.259, -0.1782, -0.9493, -0.259, -0.1782, -0.968, 0.064, 0.2427, -0.09258, 0.9463, -0.3099, -0.9213, -0.1399, -0.3629, -0.9493, -0.259, -0.1782, -0.09258, 0.9463, -0.3099, -0.9213, -0.1399, -0.3629, -0.09258, 0.9463, -0.3099, 0.04045, 0.7801, -0.6243, -0.9213, -0.1399, -0.3629, 0.04045, 0.7801, -0.6243, 0.08576, -0.7393, -0.6679, 0.04045, 0.7801, -0.6243, -0.09258, 0.9463, -0.3099, 0.8508, -0.0496, 0.5231, 0.08576, -0.7393, -0.6679, 0.1737, -0.9833, -0.05444, -0.9213, -0.1399, -0.3629, 0.1737, -0.9833, -0.05444, -0.9493, -0.259, -0.1782, -0.9213, -0.1399, -0.3629, 0.1737, -0.9833, -0.05444, 0.04828, -0.9876, 0.1495, -0.9493, -0.259, -0.1782, 0.9769, -0.1038, -0.1868, 0.04828, -0.9876, 0.1495, 0.1737, -0.9833, -0.05444, 0.9769, -0.1038, -0.1868, 0.953, -0.2792, -0.1173, 0.04828, -0.9876, 0.1495, 0.2479, 0.9127, -0.3249, 0.953, -0.2792, -0.1173, 0.9769, -0.1038, -0.1868, 0.8508, -0.0496, 0.5231, 0.1737, -0.9833, -0.05444, 0.08576, -0.7393, -0.6679, 0.8508, -0.0496, 0.5231, 0.967, 0.06083, -0.2475, 0.1737, -0.9833, -0.05444, 0.967, 0.06083, -0.2475, 0.9769, -0.1038, -0.1868, 0.1737, -0.9833, -0.05444, 0.1199, 0.9722, -0.2013, 0.9769, -0.1038, -0.1868, 0.967, 0.06083, -0.2475, 0.1199, 0.9722, -0.2013, 0.2479, 0.9127, -0.3249, 0.9769, -0.1038, -0.1868, -0.9632, 0.01829, 0.268, 0.2479, 0.9127, -0.3249, 0.1199, 0.9722, -0.2013, -0.09258, 0.9463, -0.3099, 0.967, 0.06083, -0.2475, 0.8508, -0.0496, 0.5231, -0.09258, 0.9463, -0.3099, 0.1199, 0.9722, -0.2013, 0.967, 0.06083, -0.2475, -0.968, 0.064, 0.2427, 0.1199, 0.9722, -0.2013, -0.09258, 0.9463, -0.3099, -0.968, 0.064, 0.2427, -0.9632, 0.01829, 0.268, 0.1199, 0.9722, -0.2013, -0.004456, -0.9126, 0.4087, -0.9632, 0.01829, 0.268, -0.968, 0.064, 0.2427, 0.1253, -0.968, -0.2173, 0.2613, -0.9065, -0.3318, -0.9734, -0.01912, 0.2281, 0.983, 0.1099, -0.1471, 0.2613, -0.9065, -0.3318, 0.1253, -0.968, -0.2173, 0.9757, -0.05553, -0.2121, 0.983, 0.1099, -0.1471, 0.1253, -0.968, -0.2173, 0.1716, 0.9847, -0.03064, 0.983, 0.1099, -0.1471, 0.9757, -0.05553, -0.2121, 0.1716, 0.9847, -0.03064, 0.9757, -0.05553, -0.2121, 0.8378, 0.04611, 0.5441, 0.09278, 0.751, -0.6537, 0.1716, 0.9847, -0.03064, 0.8378, 0.04611, 0.5441, -0.908, 0.1432, -0.3938, 0.1716, 0.9847, -0.03064, 0.09278, 0.751, -0.6537, 0.8378, 0.04611, 0.5441, 0.9757, -0.05553, -0.2121, -0.07894, -0.9401, -0.3315, 0.9757, -0.05553, -0.2121, 0.1253, -0.968, -0.2173, -0.07894, -0.9401, -0.3315, -0.07894, -0.9401, -0.3315, 0.1253, -0.968, -0.2173, -0.9769, -0.06682, 0.2032, 0.1253, -0.968, -0.2173, -0.9734, -0.01912, 0.2281, -0.9769, -0.06682, 0.2032, -0.9769, -0.06682, 0.2032, -0.9734, -0.01912, 0.2281, -0.02117, 0.9057, 0.4234, 0.8378, 0.04611, 0.5441, -0.07894, -0.9401, -0.3315, 0.06491, -0.7681, -0.6371, 0.09278, 0.751, -0.6537, 0.06491, -0.7681, -0.6371, -0.908, 0.1432, -0.3938, 0.06491, -0.7681, -0.6371, -0.07894, -0.9401, -0.3315, -0.908, 0.1432, -0.3938, -0.07894, -0.9401, -0.3315, -0.941, 0.2641, -0.2114, -0.908, 0.1432, -0.3938, -0.07894, -0.9401, -0.3315, -0.9769, -0.06682, 0.2032, -0.941, 0.2641, -0.2114, -0.941, 0.2641, -0.2114, -0.9769, -0.06682, 0.2032, 0.04229, 0.9852, 0.1663, -0.9769, -0.06682, 0.2032, -0.02117, 0.9057, 0.4234, 0.04229, 0.9852, 0.1663, 0.04229, 0.9852, 0.1663, -0.02117, 0.9057, 0.4234, 0.9556, 0.285, -0.07416, -0.908, 0.1432, -0.3938, -0.941, 0.2641, -0.2114, 0.1716, 0.9847, -0.03064, -0.941, 0.2641, -0.2114, 0.04229, 0.9852, 0.1663, 0.1716, 0.9847, -0.03064, 0.1716, 0.9847, -0.03064, 0.04229, 0.9852, 0.1663, 0.983, 0.1099, -0.1471, 0.04229, 0.9852, 0.1663, 0.9556, 0.285, -0.07416, 0.983, 0.1099, -0.1471, 0.983, 0.1099, -0.1471, 0.9556, 0.285, -0.07416, 0.2613, -0.9065, -0.3318, -0.02112, 0.9057, 0.4234, 0.9699, 0.1546, -0.188, 0.9556, 0.285, -0.07418, 0.9556, 0.285, -0.07418, 0.9699, 0.1546, -0.188, 0.2614, -0.9064, -0.3317, 0.9699, 0.1546, -0.188, 0.1404, -0.9244, -0.3547, 0.2614, -0.9064, -0.3317, 0.2614, -0.9064, -0.3317, 0.1404, -0.9244, -0.3547, -0.9458, -0.2446, -0.2138, 0.1404, -0.9244, -0.3547, -0.9564, -0.005169, 0.2921, -0.9458, -0.2446, -0.2138, -0.9458, -0.2446, -0.2138, -0.9564, -0.005169, 0.2921, -0.192, 0.9319, 0.3076, -0.9564, -0.005169, 0.2921, 0.4344, 0.859, 0.2708, -0.192, 0.9319, 0.3076, -0.192, 0.9319, 0.3076, 0.4344, 0.859, 0.2708, 0.9924, 0.1059, -0.06249, -0.9735, -0.0191, 0.2281, -0.192, 0.9319, 0.3076, -0.02112, 0.9057, 0.4234, -0.02112, 0.9057, 0.4234, -0.192, 0.9319, 0.3076, 0.9699, 0.1546, -0.188, -0.192, 0.9319, 0.3076, 0.9924, 0.1059, -0.06249, 0.9699, 0.1546, -0.188, 0.9699, 0.1546, -0.188, 0.9924, 0.1059, -0.06249, 0.1404, -0.9244, -0.3547, 0.9924, 0.1059, -0.06249, 0.7168, 0.006616, -0.6972, 0.1404, -0.9244, -0.3547, 0.1404, -0.9244, -0.3547, 0.7168, 0.006616, -0.6972, -0.9564, -0.005169, 0.2921, 0.2614, -0.9064, -0.3317, -0.9458, -0.2446, -0.2138, -0.9735, -0.0191, 0.2281, -0.9735, -0.0191, 0.2281, -0.9458, -0.2446, -0.2138, -0.192, 0.9319, 0.3076, 0.9883, -0.1091, -0.1062, 0.4253, -0.879, 0.2157, -0.1889, -0.9408, 0.2814, 0.4253, -0.879, 0.2157, -0.9563, -0.005187, 0.2922, -0.1889, -0.9408, 0.2814, -0.1889, -0.9408, 0.2814, -0.9563, -0.005187, 0.2922, -0.9521, 0.2502, -0.176, -0.9521, 0.2502, -0.176, -0.9563, -0.005187, 0.2922, 0.1312, 0.926, -0.354, -0.9521, 0.2502, -0.176, 0.1312, 0.926, -0.354, 0.2479, 0.9127, -0.3249, 0.2479, 0.9127, -0.3249, 0.1312, 0.926, -0.354, 0.9608, -0.1512, -0.2326, 0.2479, 0.9127, -0.3249, 0.9608, -0.1512, -0.2326, 0.953, -0.2792, -0.1173, 0.953, -0.2792, -0.1173, 0.9608, -0.1512, -0.2326, -0.004429, -0.9126, 0.4087, -0.9563, -0.005187, 0.2922, 0.7168, 0.006568, -0.6972, 0.1312, 0.926, -0.354, 0.7168, 0.006568, -0.6972, 0.9883, -0.1091, -0.1062, 0.1312, 0.926, -0.354, 0.1312, 0.926, -0.354, 0.9883, -0.1091, -0.1062, 0.9608, -0.1512, -0.2326, 0.9608, -0.1512, -0.2326, 0.9883, -0.1091, -0.1062, -0.1889, -0.9408, 0.2814, 0.9608, -0.1512, -0.2326, -0.1889, -0.9408, 0.2814, -0.004429, -0.9126, 0.4087, -0.004429, -0.9126, 0.4087, -0.1889, -0.9408, 0.2814, -0.9632, 0.0183, 0.268, -0.1889, -0.9408, 0.2814, -0.9521, 0.2502, -0.176, -0.9632, 0.0183, 0.268, -0.9632, 0.0183, 0.268, -0.9521, 0.2502, -0.176, 0.2479, 0.9127, -0.3249, 0.09423, -0.9498, -0.2982, 0.9599, 0.1997, -0.1966, 0.89, -0.4557, -0.01612, 0.89, -0.4557, -0.01612, 0.9599, 0.1997, -0.1966, -0.3603, 0.9242, 0.1268, 0.9599, 0.1997, -0.1966, -0.4845, 0.853, -0.194, -0.3603, 0.9242, 0.1268, -0.3603, 0.9242, 0.1268, -0.4845, 0.853, -0.194, -0.8105, -0.509, -0.2899, -0.4845, 0.853, -0.194, -0.8509, -0.4339, -0.2961, -0.8105, -0.509, -0.2899, -0.4845, 0.853, -0.194, 0.9599, 0.1997, -0.1966, 0.005977, -0.1598, -0.9871, 0.9599, 0.1997, -0.1966, 0.09423, -0.9498, -0.2982, 0.005977, -0.1598, -0.9871, 0.09423, -0.9498, -0.2982, -0.8509, -0.4339, -0.2961, 0.005977, -0.1598, -0.9871, -0.8509, -0.4339, -0.2961, 0.09423, -0.9498, -0.2982, 0.89, -0.4557, -0.01612, -0.8105, -0.509, -0.2899, -0.8509, -0.4339, -0.2961, 0.89, -0.4557, -0.01612, -0.8509, -0.4339, -0.2961, -0.4845, 0.853, -0.194, 0.005977, -0.1598, -0.9871, 0.8233, 0.1467, 0.5483, -0.8196, 0.3906, 0.4192, -0.7785, 0.5751, 0.2515, -0.7785, 0.5751, 0.2515, -0.8196, 0.3906, 0.4192, 0.01241, -0.8796, 0.4756, -0.7785, 0.5751, 0.2515, 0.01241, -0.8796, 0.4756, 0.03809, -0.6988, 0.7143, 0.03809, -0.6988, 0.7143, 0.01241, -0.8796, 0.4756, 0.6042, 0.7649, 0.2232, 0.8233, 0.1467, 0.5483, 0.6042, 0.7649, 0.2232, -0.8196, 0.3906, 0.4192, 0.6042, 0.7649, 0.2232, -0.7977, 0.6024, -0.0299, -0.8196, 0.3906, 0.4192, -0.8196, 0.3906, 0.4192, -0.7977, 0.6024, -0.0299, -0.1988, -0.9724, 0.1221, -0.8196, 0.3906, 0.4192, -0.1988, -0.9724, 0.1221, 0.01241, -0.8796, 0.4756, 0.01241, -0.8796, 0.4756, -0.1988, -0.9724, 0.1221, 0.9136, 0.3972, -0.08713, 0.01241, -0.8796, 0.4756, 0.9136, 0.3972, -0.08713, 0.6042, 0.7649, 0.2232, 0.6042, 0.7649, 0.2232, 0.9136, 0.3972, -0.08713, -0.7977, 0.6024, -0.0299, 0.2443, -0.6918, -0.6795, 0.05258, -0.9845, 0.1675, -0.4595, -0.801, 0.3837, -0.953, -0.01495, 0.3027, 0.2443, -0.6918, -0.6795, -0.4595, -0.801, 0.3837, -0.953, -0.01495, 0.3027, -0.4595, -0.801, 0.3837, -0.7208, -0.0002264, 0.6931, -0.4601, 0.8007, 0.3836, -0.953, -0.01495, 0.3027, -0.7208, -0.0002264, 0.6931, 0.05192, 0.9845, 0.1674, 0.3885, 0.7278, -0.5652, -0.4601, 0.8007, 0.3836, 0.3885, 0.7278, -0.5652, -0.953, -0.01495, 0.3027, -0.4601, 0.8007, 0.3836, 0.8275, 0.3713, -0.4212, 0.8866, -0.4624, -0.009111, 0.163, 0.8431, -0.5124, 0.8866, -0.4624, -0.009111, -0.2162, 0.7545, 0.6197, 0.163, 0.8431, -0.5124, 0.163, 0.8431, -0.5124, -0.2162, 0.7545, 0.6197, -0.9139, -0.1353, -0.3828, -0.2162, 0.7545, 0.6197, -0.892, -0.3831, 0.2399, -0.9139, -0.1353, -0.3828, -0.892, -0.3831, 0.2399, 0.8866, -0.4624, -0.009159, -0.9139, -0.1353, -0.3828, 0.3885, 0.7278, -0.5652, -0.8997, 0.3812, 0.2126, -0.953, -0.01495, 0.3027, -0.8997, 0.3812, 0.2126, -0.9929, -0.04473, 0.1104, -0.953, -0.01495, 0.3027, -0.9929, -0.04473, 0.1104, -0.8669, -0.436, 0.2417, -0.953, -0.01495, 0.3027, -0.8669, -0.436, 0.2417, 0.2443, -0.6917, -0.6796, -0.953, -0.01495, 0.3027, 0.6638, 0.3414, 0.6655, 0.002327, 6.026e-05, 1.0, 0.6821, 0.3555, 0.639, 0.6821, 0.3555, 0.639, 0.002327, 6.026e-05, 1.0, 0.7536, 0.000437, 0.6573, 0.002327, 6.026e-05, 1.0, 0.6825, -0.3548, 0.6391, 0.7536, 0.000437, 0.6573, 0.002327, 6.026e-05, 1.0, 0.6639, -0.3409, 0.6655, 0.6825, -0.3548, 0.6391, 0.9883, -0.1091, -0.1062, 0.7168, 0.006606, -0.6972, 0.9924, 0.106, -0.06248, 0.9883, -0.1091, -0.1062, 0.9924, 0.106, -0.06248, 0.9992, 0.006352, 0.03873, 0.9992, 0.006352, 0.03873, 0.9924, 0.106, -0.06248, 0.4345, 0.859, 0.2708, 0.4253, -0.879, 0.2157, 0.9883, -0.1091, -0.1062, 0.9992, 0.006352, 0.03873, 0.8508, -0.0496, 0.5231, 0.6432, -0.7461, 0.1719, 0.5229, 0.6159, -0.5893, 0.6432, -0.7461, 0.1719, 0.08576, -0.7393, -0.6679, 0.5229, 0.6159, -0.5893, 0.5229, 0.6159, -0.5893, 0.08576, -0.7393, -0.6679, 0.04039, 0.7801, -0.6244, 0.8508, -0.0496, 0.5231, 0.08576, -0.7393, -0.6679, 0.6432, -0.7461, 0.1719, 0.8508, -0.0496, 0.5231, 0.5229, 0.6159, -0.5893, 0.04039, 0.7801, -0.6244, 0.769, 0.03785, -0.6381, 0.3885, 0.7278, -0.5652, 0.769, 0.03785, -0.6381, 0.895, 0.04444, -0.4439, 0.895, 0.04444, -0.4439, 0.895, 0.04444, -0.4439, 0.9692, -0.2035, -0.1387, 0.9091, -0.3994, -0.1186, 0.909, -0.3996, -0.1186, 0.8104, -0.5784, -0.09344, 0.909, -0.3996, -0.1186, 0.9091, -0.3994, -0.1186, 0.9087, 0.4001, -0.1186, 0.969, 0.2043, -0.1387, 0.9089, 0.3998, -0.1187, 0.9089, 0.3998, -0.1187, 0.8099, 0.5791, -0.09351, 0.9087, 0.4001, -0.1186, 0.09188, 0.7964, -0.5977, 0.2992, 0.9133, -0.2763, 0.5831, 0.7547, -0.3005, 0.5831, 0.7547, -0.3005, 0.2535, 0.5062, -0.8243, 0.09188, 0.7964, -0.5977, -0.3003, -0.0001901, -0.9538, 0.09188, 0.7964, -0.5977, 0.2535, 0.5062, -0.8243, -0.3003, -0.0001901, -0.9538, 0.2535, 0.5062, -0.8243, 0.2427, 2.072e-05, -0.9701, 0.2539, -0.5061, -0.8242, -0.3003, -0.0001901, -0.9538, 0.2427, 2.072e-05, -0.9701, 0.2427, 2.072e-05, -0.9701, 0.9563, 0.0003766, -0.2924, 0.2539, -0.5061, -0.8242, 0.5838, -0.7543, -0.3004, 0.2539, -0.5061, -0.8242, 0.9563, 0.0003766, -0.2924, 0.5838, -0.7543, -0.3004, 0.9563, 0.0003766, -0.2924, 0.8784, -0.466, 0.1064, 0.9563, 0.0003766, -0.2924, 0.2427, 2.072e-05, -0.9701, 0.2535, 0.5062, -0.8243, 0.2535, 0.5062, -0.8243, 0.5831, 0.7547, -0.3005, 0.9563, 0.0003766, -0.2924, 0.9563, 0.0003766, -0.2924, 0.5831, 0.7547, -0.3005, 0.878, 0.4667, 0.1064, 0.9563, 0.0003766, -0.2924, 0.878, 0.4667, 0.1064, 0.9906, 0.0004199, 0.1365, 0.8784, -0.466, 0.1064, 0.9563, 0.0003766, -0.2924, 0.9906, 0.0004199, 0.1365, 0.09255, -0.7964, -0.5976, -0.3003, -0.0001901, -0.9538, 0.2539, -0.5061, -0.8242, 0.2539, -0.5061, -0.8242, 0.5838, -0.7543, -0.3004, 0.09255, -0.7964, -0.5976, 0.3, -0.9131, -0.2762, 0.09255, -0.7964, -0.5976, 0.5838, -0.7543, -0.3004, 0.7268, 0.664, -0.1754, 0.6637, 0.3414, 0.6655, 0.6822, 0.3554, 0.639, 0.9457, 0.0004327, -0.325, 0.6822, 0.3554, 0.639, 0.7536, 0.000429, 0.6573, 0.6824, -0.3548, 0.6391, 0.9457, 0.0004327, -0.325, 0.7536, 0.000429, 0.6573, 0.664, -0.3409, 0.6655, 0.7273, -0.6635, -0.1754, 0.6825, -0.3547, 0.6391, 0.9427, 0.0003793, -0.3337, 0.856, 0.4188, -0.303, 0.856, 0.4188, -0.303, 0.8563, -0.4181, -0.3031, 0.9427, 0.0003877, -0.3337, 0.8563, -0.4181, -0.3031, 0.8514, 0.5223, 0.04871, 0.7268, 0.6867, 0.01799, 0.8514, 0.5223, 0.04871, 0.8514, 0.5223, 0.04871, 0.8514, 0.5223, 0.04871, 0.939, 0.3352, 0.07728, 0.7273, -0.6861, 0.01805, 0.8518, -0.5216, 0.04878, 0.8518, -0.5216, 0.04878, 0.8518, -0.5216, 0.04878, 0.8518, -0.5216, 0.04878, 0.9392, -0.3345, 0.07734, 0.7004, 0.6155, 0.3614, 0.2444, -0.6918, -0.6795, 0.3885, 0.7278, -0.5651, 0.7004, 0.6155, 0.3614, 0.2806, -0.4186, 0.8637, 0.2444, -0.6918, -0.6795, 0.6708, 0.7329, 0.1136, 0.6708, 0.7329, 0.1136, 0.6708, 0.7329, 0.1136, 0.6713, -0.7323, 0.1139, 0.6713, -0.7323, 0.1139, 0.6713, -0.7323, 0.1139, -0.7977, 0.6024, -0.02988, -0.1044, 0.8963, -0.4309, -0.8828, 0.0934, -0.4604, -0.07548, 0.1333, -0.9882, -0.8828, 0.0934, -0.4604, -0.1044, 0.8963, -0.4309, -0.07548, 0.1333, -0.9882, -0.3141, -0.9386, -0.1426, -0.8828, 0.0934, -0.4604, -0.07548, 0.1333, -0.9882, 0.9038, -0.1272, -0.4086, -0.3141, -0.9386, -0.1426, -0.1988, -0.9724, 0.1221, -0.3141, -0.9386, -0.1426, 0.9038, -0.1272, -0.4086, -0.1988, -0.9724, 0.1221, 0.9038, -0.1272, -0.4086, 0.9136, 0.3972, -0.08713, -0.07548, 0.1333, -0.9882, -0.1044, 0.8963, -0.4309, 0.9038, -0.1272, -0.4086, 0.9136, 0.3972, -0.08713, 0.9038, -0.1272, -0.4086, -0.1044, 0.8963, -0.4309, 0.9136, 0.3972, -0.08713, -0.1044, 0.8963, -0.4309, -0.7977, 0.6024, -0.02988, -0.7977, 0.6024, -0.02988, -0.8828, 0.0934, -0.4604, -0.3141, -0.9386, -0.1426, -0.7977, 0.6024, -0.02988, -0.3141, -0.9386, -0.1426, -0.1988, -0.9724, 0.1221, 0.03806, -0.6988, 0.7143, 0.6528, -0.4083, 0.638, 0.8233, 0.1466, 0.5483, 0.887, -0.459, 0.05091, 0.8932, -0.1853, -0.4097, 0.6326, 0.06972, 0.7713, 0.01314, -0.3318, 0.9433, 0.887, -0.459, 0.05091, 0.6326, 0.06972, 0.7713, 0.01314, -0.3318, 0.9433, 0.6326, 0.06972, 0.7713, -0.7166, 0.1621, 0.6784, -0.7166, 0.1621, 0.6784, -0.9268, -0.3746, 0.02745, 0.01314, -0.3318, 0.9433, -0.7166, 0.1621, 0.6784, -0.9036, 0.0827, -0.4203, -0.9268, -0.3746, 0.02745, -0.9268, -0.3746, 0.02745, -0.9036, 0.0827, -0.4203, 0.2074, -0.8658, -0.4554, -0.9036, 0.0827, -0.4203, 0.03806, -0.6988, 0.7143, 0.2074, -0.8658, -0.4554, 0.2074, -0.8658, -0.4554, 0.03806, -0.6988, 0.7143, 0.8234, 0.1466, 0.5483, 0.01314, -0.3318, 0.9433, -0.9268, -0.3746, 0.02745, -0.003701, -0.9809, 0.1943, -0.003701, -0.9809, 0.1943, 0.887, -0.459, 0.05091, 0.01314, -0.3318, 0.9433, 0.887, -0.459, 0.05091, -0.003701, -0.9809, 0.1943, 0.2074, -0.8658, -0.4554, 0.887, -0.459, 0.05091, 0.2074, -0.8658, -0.4554, 0.8932, -0.1853, -0.4097, 0.2074, -0.8658, -0.4554, 0.8234, 0.1466, 0.5483, 0.8932, -0.1853, -0.4097, 0.8234, 0.1466, 0.5483, -0.7785, 0.5751, 0.2515, 0.8932, -0.1853, -0.4097, -0.9268, -0.3746, 0.02745, 0.2074, -0.8658, -0.4554, -0.003701, -0.9809, 0.1943, 0.8932, -0.1853, -0.4097, -0.7785, 0.5751, 0.2515, -0.9036, 0.0827, -0.4203, -0.9036, 0.0827, -0.4203, -0.7785, 0.5751, 0.2515, 0.03806, -0.6988, 0.7143, -0.7814, -0.5838, -0.2202, -0.4209, 0.4891, 0.7639, -0.514, 0.6623, -0.5452, -0.933, 0.291, 0.2117, -0.7164, 0.6965, 0.04073, -0.5818, 0.7971, -0.1615, -0.3604, 0.9242, 0.1268, -0.8105, -0.5091, -0.2899, -0.7989, -0.5229, 0.2973, -0.7989, -0.5229, 0.2973, -0.8105, -0.5091, -0.2899, 0.8486, -0.4294, 0.3088, -0.7989, -0.5229, 0.2973, 0.8486, -0.4294, 0.3088, 0.8866, -0.4624, -0.009108, 0.8866, -0.4624, -0.009108, 0.8486, -0.4294, 0.3088, -0.2162, 0.7545, 0.6197, -0.8105, -0.5091, -0.2899, 0.89, -0.4557, -0.01611, 0.8486, -0.4294, 0.3088, 0.8486, -0.4294, 0.3088, 0.89, -0.4557, -0.01611, -0.1031, 0.8748, 0.4733, 0.8486, -0.4294, 0.3088, -0.1031, 0.8748, 0.4733, -0.2162, 0.7545, 0.6197, -0.2162, 0.7545, 0.6197, -0.1031, 0.8748, 0.4733, -0.892, -0.3831, 0.2399, 0.89, -0.4557, -0.01611, -0.3604, 0.9242, 0.1268, -0.1031, 0.8748, 0.4733, -0.1031, 0.8748, 0.4733, -0.3604, 0.9242, 0.1268, -0.7989, -0.5229, 0.2973, -0.1031, 0.8748, 0.4733, -0.7989, -0.5229, 0.2973, -0.892, -0.3831, 0.2399, -0.892, -0.3831, 0.2399, -0.7989, -0.5229, 0.2973, 0.8866, -0.4624, -0.009108, 0.5892, 0.2333, 0.7736, 0.8275, 0.3712, -0.4212, 0.8065, 0.5911, 0.01151, 0.5892, 0.2333, 0.7736, 0.8065, 0.5911, 0.01151, -0.1001, 0.3356, 0.9367, -0.4969, -0.02308, 0.8675, 0.5892, 0.2333, 0.7736, -0.1001, 0.3356, 0.9367, -0.1001, 0.3356, 0.9367, -0.9903, 0.1374, -0.02119, -0.4969, -0.02308, 0.8675, -0.9903, 0.1374, -0.02119, -0.9139, -0.1353, -0.3828, -0.4969, -0.02308, 0.8675, 0.1631, 0.8431, -0.5124, -0.9139, -0.1353, -0.3828, -0.9903, 0.1374, -0.02119, -0.1578, 0.9593, 0.2341, -0.9903, 0.1374, -0.02119, -0.1001, 0.3356, 0.9367, -0.1001, 0.3356, 0.9367, 0.8065, 0.5911, 0.01151, -0.1578, 0.9593, 0.2341, -0.1578, 0.9593, 0.2341, 0.8065, 0.5911, 0.01151, 0.1631, 0.8431, -0.5124, 0.8065, 0.5911, 0.01151, 0.8275, 0.3712, -0.4212, 0.1631, 0.8431, -0.5124, -0.1578, 0.9593, 0.2341, 0.1631, 0.8431, -0.5124, -0.9903, 0.1374, -0.02119, -0.9139, -0.1354, -0.3827, 0.8866, -0.4624, -0.009078, 0.8275, 0.3713, -0.4212, 0.06488, -0.7681, -0.6371, 0.5408, -0.5994, -0.5901, 0.8378, 0.04608, 0.5441, 0.5408, -0.5994, -0.5901, 0.6328, 0.7511, 0.1884, 0.8378, 0.04608, 0.5441, 0.6328, 0.7511, 0.1884, 0.09276, 0.751, -0.6538, 0.8378, 0.04608, 0.5441, 0.5408, -0.5994, -0.5901, 0.09276, 0.751, -0.6538, 0.6328, 0.7511, 0.1884, 0.06488, -0.7681, -0.6371, 0.09276, 0.751, -0.6538, 0.5408, -0.5994, -0.5901, -0.6035, -0.7659, 0.2218, -0.6035, -0.7659, 0.2218, -0.6035, -0.7659, 0.2218, -0.6035, -0.7659, 0.2218, -0.6035, -0.7659, 0.2218, -0.6035, -0.7659, 0.2218, 0.6058, -0.7729, 0.1886, 0.6058, -0.7729, 0.1886, 0.6058, -0.7729, 0.1886, 0.6058, -0.7729, 0.1886, 0.6058, -0.7729, 0.1886, 0.6058, -0.7729, 0.1886, 0.02323, -0.3354, -0.9418, 0.02323, -0.3354, -0.9418, 0.02323, -0.3354, -0.9418, -0.002028, 0.9662, -0.2577, -0.002029, 0.9662, -0.2577, -0.002023, 0.9662, -0.2577, -0.002023, 0.9662, -0.2577, -0.00203, 0.9662, -0.2577, -0.002028, 0.9662, -0.2577, -0.02323, 0.3354, 0.9418, -0.02323, 0.3354, 0.9418, -0.02322, 0.3354, 0.9418, -0.02921, -0.4845, -0.8743, -0.226, 0.5464, 0.8065, 0.001139, -0.225, 0.9743, 0.9373, 0.3072, -0.1645, -0.2827, -0.04951, -0.9579, -0.07107, -0.09725, 0.9927, -0.6924, 0.7206, 0.0376, -0.6241, 0.2287, 0.7472, -0.853, -0.3078, -0.4215, -0.9195, 0.2127, -0.3305, -0.4815, 0.7544, -0.4461, -0.2213, 0.5524, 0.8036, 0.9373, 0.3072, -0.1645, -0.07107, -0.09725, 0.9927, -0.1353, -0.2617, -0.9556, -0.2213, 0.5524, 0.8036, -0.4815, 0.7544, -0.4461, -0.1412, -0.5855, -0.7983, -0.226, 0.5464, 0.8065, -0.7737, 0.4513, -0.4446, 0.001139, -0.225, 0.9743, 0.7807, 0.3527, -0.5158, 0.8283, 0.3401, -0.4452, 0.8169, 0.3547, -0.4547, 0.7807, 0.3527, -0.5158, 0.8169, 0.3547, -0.4547, 0.7399, 0.3819, -0.5538, 0.8169, 0.3547, -0.4547, 0.849, 0.3549, -0.3915, 0.8603, 0.3521, -0.3688, 0.8283, 0.3401, -0.4452, 0.849, 0.3549, -0.3915, 0.8169, 0.3547, -0.4547, 0.2307, 3.27e-05, -0.973, 0.2155, 5.277e-05, -0.9765, 0.2306, 0.01161, -0.973, 0.2155, 5.277e-05, -0.9765, 0.2307, 3.27e-05, -0.973, 0.2306, -0.0115, -0.973, 0.2306, -0.0115, -0.973, 0.2307, 3.27e-05, -0.973, 0.2454, -0.04844, -0.9682, 0.2307, 3.27e-05, -0.973, 0.2306, 0.01161, -0.973, 0.2453, 0.04848, -0.9682, 0.8493, -0.3543, -0.3914, 0.8286, -0.3395, -0.4452, 0.8172, -0.3541, -0.4547, 0.8286, -0.3395, -0.4452, 0.781, -0.3522, -0.5158, 0.8172, -0.3541, -0.4547, 0.8172, -0.3541, -0.4547, 0.781, -0.3522, -0.5158, 0.7402, -0.3814, -0.5537, 0.8493, -0.3543, -0.3914, 0.8172, -0.3541, -0.4547, 0.8605, -0.3514, -0.3688, -0.4942, 0.7672, 0.4089, -0.8643, 0.007079, 0.5029, -0.7939, -0.5522, -0.2546, -0.8305, -0.2511, 0.4972, -0.8767, 0.4561, 0.1529, -0.1347, 0.773, 0.62, -0.6217, -0.7589, 0.1938, -0.8767, 0.4561, 0.1529, -0.8305, -0.2511, 0.4972, -0.3379, 0.8163, -0.4685, 0.7228, -0.003555, -0.691, 0.1116, -0.9568, 0.2684, -0.4976, -0.7645, -0.4097, -0.4101, 0.2172, -0.8858, 0.8657, 0.2605, 0.4274])] * 3)])

# ---- objects
ob_humanmage_m0 = bpy.data.objects.new('HumanMage(m0)', me_humanmage_m0)

# ---- transforms, parenting, visibility, modifiers, constraints
ob_humanmage_m0.location = (0.0, 0.0, 0.0)
ob_humanmage_m0.rotation_euler = (1.748e-07, -0.0, 0.0)
ob_humanmage_m0.scale = (0.0209, 0.0209, 0.0209)
ob_humanmage_m0.lineart.crease_threshold = 0.0

# ---- collection membership
col_collection_1.objects.link(ob_humanmage_m0)

# ---- scene / render settings (as saved in the file)
scene.frame_start = 1; scene.frame_end = 250; scene.frame_set(1)
scene.render.engine = 'BLENDER_EEVEE_NEXT'
scene.render.resolution_percentage = 50
scene.render.dither_intensity = 0.0
scene.cycles.use_denoising = False
scene.cycles.samples = 128
scene.cycles.sampling_pattern = 'TABULATED_SOBOL'
scene.cycles.light_sampling_threshold = 0.0
scene.cycles.use_adaptive_sampling = False
scene.cycles.use_light_tree = False
scene.cycles.blur_glossy = 0.0
scene.cycles.sample_clamp_indirect = 0.0
scene.view_settings.view_transform = 'Standard'
bpy.context.view_layer.update()

# ---- added for rendering (the .blend has no active camera and no usable light): camera, sun
cam_auto = bpy.data.cameras.new('AutoCamera')
cam_auto.lens = 50.0
cam_auto.sensor_width = 36.0
cam_auto.clip_end = 1000.0
ob_auto_camera = bpy.data.objects.new('AutoCamera', cam_auto)
scene.collection.objects.link(ob_auto_camera)
ob_auto_camera.location = (2.18427, -2.97715, 2.93212)
ob_auto_camera.rotation_euler = (1.09748, -7.21219e-08, 0.694738)
scene.camera = ob_auto_camera
light_auto_sun = bpy.data.lights.new('AutoSun', 'SUN')
light_auto_sun.energy = 3.0
light_auto_sun.angle = 0.0523599
ob_auto_sun = bpy.data.objects.new('AutoSun', light_auto_sun)
scene.collection.objects.link(ob_auto_sun)
ob_auto_sun.rotation_euler = (0.872665, 0.174533, 0.523599)
bpy.context.view_layer.update()
